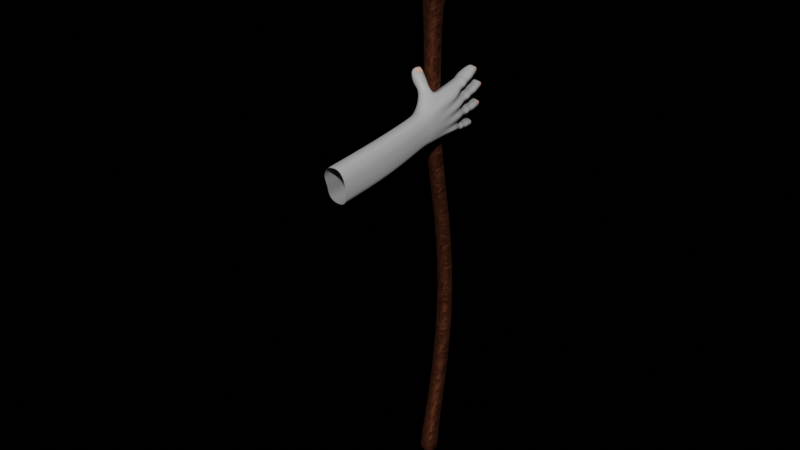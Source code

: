 # Source: PlayerAnimations2.1.blend  (saved by Blender 2.91.10; exported with 4.5.12 LTS)
import bpy
from mathutils import Matrix  # noqa: F401  (used for matrix-valued properties, if any)

bpy.ops.wm.read_factory_settings(use_empty=True)
scene = bpy.context.scene
scene.name = 'Scene'

# ---- collections
col_collection = bpy.data.collections.new('Collection'); scene.collection.children.link(col_collection)

# ---- materials (node trees are filled in below, after node groups)
mat_material = bpy.data.materials.new('Material')
mat_material.use_transparent_shadow = False
mat_diamondo = bpy.data.materials.new('diamondo')
mat_diamondo.use_transparent_shadow = False
mat_diamondo.use_raytrace_refraction = True
mat_diamondo.use_screen_refraction = True
mat_diamondo.thickness_mode = 'SLAB'
mat_material_001 = bpy.data.materials.new('Material.001')
mat_material_001.alpha_threshold = 0.0
mat_material_001.use_transparent_shadow = False
mat_material_001.line_color = (0.0, 0.0, 0.0, 1.0)
mat_material_002 = bpy.data.materials.new('Material.002')
mat_material_002.use_transparent_shadow = False

# ---- material node trees
mat_material.use_nodes = True; mat_material.node_tree.nodes.clear()
_N = mat_material.node_tree.nodes; _L = mat_material.node_tree.links
n0 = _N.new('ShaderNodeOutputMaterial'); n0.name = 'Material Output'; n0.location = (300, 300)
n1 = _N.new('ShaderNodeValToRGB'); n1.name = 'ColorRamp'; n1.location = (-325, 289)
while len(n1.color_ramp.elements) > 1: n1.color_ramp.elements.remove(n1.color_ramp.elements[-1])
n1.color_ramp.elements[0].position = 0.0; n1.color_ramp.elements[0].color = (0.3813, 0.1384, 0.05781, 1.0)
_e = n1.color_ramp.elements.new(0.6); _e.color = (0.08438, 0.02519, 0.01298, 1.0)
n2 = _N.new('ShaderNodeMapping'); n2.name = 'Mapping'; n2.location = (-696, 287)
n2.inputs[1].default_value = (1.4, 0.0, 0.0)
n2.inputs[3].default_value = (5.5, 0.2, 2.0)
n3 = _N.new('ShaderNodeTexCoord'); n3.name = 'Texture Coordinate'; n3.location = (-932, 241)
n4 = _N.new('ShaderNodeTexNoise'); n4.name = 'Noise Texture'; n4.location = (-517, 157)
n4.inputs[2].default_value = 2.2
n4.inputs[3].default_value = 16.0
n4.inputs[4].default_value = 0.7
n4.inputs[8].default_value = 2.4
n5 = _N.new('ShaderNodeBump'); n5.name = 'Bump'; n5.location = (-243, 20)
n5.inputs[0].default_value = 0.14
n5.inputs[1].default_value = 2.0
n5.inputs[2].default_value = 1.0
n6 = _N.new('ShaderNodeBsdfPrincipled'); n6.name = 'Principled BSDF'; n6.location = (10, 300)
n6.distribution = 'GGX'
n6.subsurface_method = 'BURLEY'
n6.inputs[1].default_value = 1.0
n6.inputs[2].default_value = 0.6591
n6.inputs[3].default_value = 1.45
n6.inputs[13].default_value = 0.25
n6.inputs[20].default_value = 0.0
n6.inputs[27].default_value = (0.0, 0.0, 0.0, 1.0)
n6.inputs[28].default_value = 1.0
n7 = _N.new('ShaderNodeMix'); n7.name = 'Mix'; n7.location = (-260, 180)
n7.data_type = 'RGBA'
n7.inputs[0].default_value = 1.0
n7.inputs[7].default_value = (1.0, 1.0, 1.0, 1.0)
n8 = _N.new('ShaderNodeMix'); n8.name = 'Mix.001'; n8.location = (-160, 180)
n8.data_type = 'RGBA'
n8.inputs[0].default_value = 1.0
n8.inputs[6].default_value = (1.0, 1.0, 1.0, 1.0)
_L.new(n6.outputs[0], n0.inputs[0])
_L.new(n1.outputs[0], n6.inputs[0])
_L.new(n2.outputs[0], n4.inputs[0])
_L.new(n4.outputs[0], n1.inputs[0])
_L.new(n3.outputs[3], n2.inputs[0])
_L.new(n4.outputs[0], n5.inputs[3])
_L.new(n5.outputs[0], n6.inputs[5])
_L.new(n1.outputs[0], n7.inputs[6])
_L.new(n7.outputs[2], n8.inputs[7])
_L.new(n8.outputs[2], n6.inputs[14])
n0.is_active_output = True
mat_diamondo.use_nodes = True; mat_diamondo.node_tree.nodes.clear()
_N = mat_diamondo.node_tree.nodes; _L = mat_diamondo.node_tree.links
n0 = _N.new('ShaderNodeBsdfPrincipled'); n0.name = 'Principled BSDF'; n0.location = (10, 300)
n0.distribution = 'GGX'
n0.subsurface_method = 'BURLEY'
n0.inputs[0].default_value = (0.8, 0.0, 0.0007443, 1.0)
n0.inputs[1].default_value = 0.5035
n0.inputs[2].default_value = 0.3
n0.inputs[3].default_value = 1.45
n0.inputs[18].default_value = 0.5
n0.inputs[27].default_value = (0.0, 0.0, 0.0, 1.0)
n0.inputs[28].default_value = 1.0
n1 = _N.new('ShaderNodeOutputMaterial'); n1.name = 'Material Output'; n1.location = (300, 300)
_L.new(n0.outputs[0], n1.inputs[0])
n1.is_active_output = True
mat_material_001.use_nodes = True; mat_material_001.node_tree.nodes.clear()
_N = mat_material_001.node_tree.nodes; _L = mat_material_001.node_tree.links
n0 = _N.new('ShaderNodeOutputMaterial'); n0.name = 'Material Output'; n0.location = (352, 294)
n1 = _N.new('ShaderNodeBsdfPrincipled'); n1.name = 'Principled BSDF'; n1.location = (60, 300)
n1.distribution = 'GGX'
n1.subsurface_method = 'BURLEY'
n1.inputs[3].default_value = 1.45
n1.inputs[27].default_value = (0.0, 0.0, 0.0, 1.0)
n1.inputs[28].default_value = 1.0
n2 = _N.new('ShaderNodeBsdfDiffuse'); n2.name = 'Diffuse BSDF'; n2.location = (-604, 248)
n2.inputs[0].default_value = (0.3813, 0.1384, 0.05286, 1.0)
n3 = _N.new('ShaderNodeAmbientOcclusion'); n3.name = 'Ambient Occlusion'; n3.location = (-739, 52)
n4 = _N.new('ShaderNodeValToRGB'); n4.name = 'ColorRamp'; n4.location = (-479, 12)
while len(n4.color_ramp.elements) > 1: n4.color_ramp.elements.remove(n4.color_ramp.elements[-1])
n4.color_ramp.elements[0].position = 0.65; n4.color_ramp.elements[0].color = (0.0, 0.0, 0.0, 1.0)
_e = n4.color_ramp.elements.new(1.0); _e.color = (1.0, 1.0, 1.0, 1.0)
n5 = _N.new('ShaderNodeMix'); n5.name = 'Mix'; n5.location = (-148, 166)
n5.data_type = 'RGBA'
n5.blend_type = 'MULTIPLY'
n6 = _N.new('ShaderNodeShaderToRGB'); n6.name = 'Shader to RGB'; n6.location = (-380, 258)
n7 = _N.new('ShaderNodeBump'); n7.name = 'Bump'; n7.location = (-414, -240)
n7.invert = True
n7.inputs[0].default_value = 0.05
n7.inputs[1].default_value = 1.0
n7.inputs[2].default_value = 1.0
n8 = _N.new('ShaderNodeTexVoronoi'); n8.name = 'Voronoi Texture'; n8.location = (-710, -243)
n8.inputs[2].default_value = 400.0
_L.new(n1.outputs[0], n0.inputs[0])
_L.new(n2.outputs[0], n6.inputs[0])
_L.new(n3.outputs[0], n4.inputs[0])
_L.new(n6.outputs[0], n5.inputs[6])
_L.new(n4.outputs[0], n5.inputs[7])
_L.new(n5.outputs[2], n1.inputs[0])
_L.new(n8.outputs[1], n7.inputs[3])
_L.new(n7.outputs[0], n1.inputs[5])
n0.is_active_output = True
mat_material_002.use_nodes = True; mat_material_002.node_tree.nodes.clear()
_N = mat_material_002.node_tree.nodes; _L = mat_material_002.node_tree.links
n0 = _N.new('ShaderNodeBsdfPrincipled'); n0.name = 'Principled BSDF'; n0.location = (10, 300)
n0.distribution = 'GGX'
n0.subsurface_method = 'BURLEY'
n0.inputs[0].default_value = (0.6939, 0.3864, 0.305, 1.0)
n0.inputs[3].default_value = 1.45
n0.inputs[27].default_value = (0.0, 0.0, 0.0, 1.0)
n0.inputs[28].default_value = 1.0
n1 = _N.new('ShaderNodeOutputMaterial'); n1.name = 'Material Output'; n1.location = (300, 300)
_L.new(n0.outputs[0], n1.inputs[0])
n1.is_active_output = True

# ---- world
world_world_001 = bpy.data.worlds.new('World.001'); scene.world = world_world_001
world_world_001.use_nodes = True; world_world_001.node_tree.nodes.clear()
_N = world_world_001.node_tree.nodes; _L = world_world_001.node_tree.links
n0 = _N.new('ShaderNodeBackground'); n0.name = 'Background'; n0.location = (10, 300)
n0.inputs[0].default_value = (0.05, 0.05, 0.05, 1.0)
n0.inputs[1].default_value = 0.0
n1 = _N.new('ShaderNodeOutputWorld'); n1.name = 'World Output'; n1.location = (300, 300)
_L.new(n0.outputs[0], n1.inputs[0])
n1.is_active_output = True
world_world_001.use_sun_shadow = False
world_world_001.sun_shadow_jitter_overblur = 0.0

# ---- meshes
me_cube_001 = bpy.data.meshes.new('Cube.001')
me_cube_001.from_pydata([(-0.06103, -0.3415, -7.581), (-0.106, -0.3869, -7.838), (-0.106, -0.05074, -7.839), (0.1769, -0.3439, -7.578), (0.1758, -0.1018, -7.562), (0.2218, -0.3869, -7.838), (0.2218, -0.05074, -7.839), (-0.06166, -0.3407, -7.526), (-0.06089, -0.09964, -7.572), (0.1763, -0.3427, -7.523), (-0.07538, 0.01435, -5.873), (-0.07553, 0.2571, -5.889), (0.1626, 0.01194, -5.872), (0.1626, 0.2552, -5.881), (-0.08154, 0.008286, -4.258), (-0.08158, 0.2316, -4.259), (0.1367, 0.006063, -4.255), (0.1367, 0.2294, -4.255), (-0.08242, -0.1551, -2.598), (-0.08244, -0.3767, -2.613), (0.1354, -0.3797, -2.603), (0.1357, -0.158, -2.594), (-0.1087, -0.3671, -1.134), (-0.1056, -0.1127, -1.152), (0.1232, -0.3685, -1.13), (0.1264, -0.1147, -1.148), (-0.1308, -0.3751, -0.9014), (-0.128, -0.1199, -0.907), (0.1505, -0.3701, -0.8984), (0.1534, -0.1229, -0.8999), (0.1206, -0.04412, -0.6401), (0.1508, -0.4323, -0.6331), (-0.08009, -0.04119, -0.6444), (-0.1305, -0.4366, -0.6371), (0.1497, -0.03709, -0.5868), (-0.1757, -0.4944, -0.5099), (0.189, -0.4983, -0.5033), (0.1486, -0.0931, -0.4873), (-0.1367, -0.02526, -0.5836), (-0.1767, -0.5192, -0.4285), (-0.1591, -0.0986, -0.4792), (-0.1775, -0.5744, -0.3497), (0.1873, -0.5232, -0.424), (0.1406, -0.07767, -0.3104), (-0.1323, -0.0717, -0.3134), (-0.1706, -0.6245, -0.2696), (0.1766, -0.6298, -0.2645), (0.1708, -0.3309, -0.1179), (-0.1765, -0.3229, -0.1219), (-0.1772, -0.6476, -0.1924), (0.17, -0.6518, -0.1864), (0.1705, -0.3511, 0.002139), (-0.1788, -0.3503, 0.01897), (-0.1723, -0.6762, 0.001301), (0.1804, -0.6759, 0.02048), (-0.1677, -0.6798, 0.1379), (0.185, -0.6826, 0.1573), (0.1655, -0.343, 0.209), (-0.1817, -0.3455, 0.2011), (-0.1606, -0.6463, 0.3087), (0.1866, -0.6472, 0.3163), (0.1655, -0.2813, 0.2748), (-0.1712, -0.5712, 0.4377), (0.176, -0.5709, 0.4456), (0.1792, -0.2227, 0.3339), (-0.1681, -0.2191, 0.3246), (-0.1691, -0.4742, 0.5509), (0.1781, -0.4738, 0.5588), (0.1793, -0.1636, 0.3719), (-0.1681, -0.157, 0.3649), (-0.1681, -0.3457, 0.6181), (0.1792, -0.3451, 0.626), (-0.1681, -0.2349, 0.6599), (0.1792, -0.2335, 0.6677), (0.1774, 0.004756, 0.4095), (-0.1699, -0.0007315, 0.4024), (-0.1681, -0.07196, 0.6952), (0.1792, -0.0699, 0.7026), (0.1774, 0.08814, 0.399), (-0.1699, 0.08704, 0.391), (-0.1681, 0.02024, 0.6889), (0.1792, 0.02306, 0.6958), (-0.1681, 0.1114, 0.6724), (0.1795, 0.1143, 0.6779), (0.1774, 0.1918, 0.3675), (-0.1699, 0.1852, 0.3621), (0.174, 0.2884, 0.2777), (-0.1733, 0.2807, 0.2769), (-0.1681, 0.3903, 0.5633), (0.1792, 0.3963, 0.5651), (0.1026, 0.44, 0.1829), (-0.101, 0.4355, 0.1832), (-0.0967, 0.4315, 0.329), (0.1068, 0.4351, 0.3294), (0.1478, 0.3209, -0.3846), (-0.1107, 0.3233, -0.3866), (-0.1392, 0.2986, -0.3562), (-0.1398, 0.2513, -0.2555), (0.148, 0.1898, -0.2216), (-0.1386, 0.1923, -0.2229), (0.1419, 0.5034, -0.09856), (-0.1194, 0.5087, -0.09582), (0.14, 0.324, -0.02831), (-0.1212, 0.3294, -0.02557)], [], [(3, 4, 9), (37, 94, 98), (42, 41, 39), (54, 51, 56), (57, 58, 61), (68, 73, 71), (78, 83, 81), (79, 82, 85), (1, 0, 8, 2), (40, 97, 38), (37, 98, 43), (5, 1, 2, 6), (4, 3, 5, 6), (0, 1, 5, 3), (8, 4, 6, 2), (10, 7, 9, 12), (7, 0, 3, 9), (0, 7, 8), (10, 11, 8, 7), (11, 13, 4, 8), (12, 9, 4, 13), (15, 17, 13, 11), (19, 14, 16, 20), (17, 16, 12, 13), (14, 10, 12, 16), (15, 11, 10, 14), (18, 15, 14, 19), (18, 21, 17, 15), (21, 20, 16, 17), (25, 24, 20, 21), (26, 22, 24, 28), (22, 19, 20, 24), (23, 18, 19, 22), (23, 25, 21, 18), (27, 23, 22, 26), (27, 29, 25, 23), (29, 28, 24, 25), (32, 30, 29, 27), (33, 32, 27, 26), (34, 36, 31, 30), (33, 26, 28, 31), (31, 28, 29, 30), (98, 99, 44, 43), (35, 39, 38), (38, 32, 33, 35), (36, 35, 33, 31), (39, 35, 36, 42), (37, 42, 36, 34), (95, 32, 38, 96), (38, 97, 96), (40, 38, 39, 41), (48, 44, 45, 49), (44, 40, 41, 45), (45, 41, 42, 46), (43, 46, 42, 37), (53, 49, 50, 54), (50, 49, 45, 46), (47, 50, 46, 43), (48, 47, 43, 44), (51, 54, 50, 47), (52, 51, 47, 48), (52, 48, 49, 53), (58, 52, 55, 59), (55, 53, 54, 56), (53, 55, 52), (63, 60, 57, 61), (59, 55, 56, 60), (57, 60, 56, 51), (57, 51, 52, 58), (67, 63, 61, 64), (63, 62, 59, 60), (58, 59, 62), (70, 69, 65, 66), (65, 64, 61, 58), (66, 65, 58, 62), (66, 62, 63, 67), (70, 66, 67, 71), (71, 67, 64, 68), (69, 68, 64, 65), (75, 74, 68, 69), (72, 70, 71, 73), (69, 70, 72), (80, 79, 75, 76), (76, 75, 69, 72), (76, 72, 73, 77), (77, 73, 68, 74), (80, 76, 77, 81), (81, 77, 74, 78), (79, 78, 74, 75), (82, 80, 81, 83), (79, 80, 82), (88, 82, 83, 89), (85, 84, 78, 79), (78, 84, 83), (93, 89, 86, 90), (89, 83, 84, 86), (86, 84, 85, 87), (88, 87, 85, 82), (90, 91, 92, 93), (91, 90, 86, 87), (92, 91, 87, 88), (93, 92, 88, 89), (99, 97, 40, 44), (101, 95, 96, 97, 99, 103), (34, 30, 94), (94, 30, 32, 95), (37, 34, 94), (100, 101, 103, 102), (94, 100, 102, 98), (103, 99, 98, 102), (100, 94, 95, 101)])
me_cube_001.polygons.foreach_set('use_smooth', [True] * 111)
_uv = me_cube_001.uv_layers.new(name='UVMap')
_uv.uv.foreach_set('vector', [0.375, 0.75, 0.625, 0.75, 0.375, 0.75, 0.625, 0.75, 0.625, 0.75, 0.625, 0.75, 0.375, 0.75, 0.125, 0.75, 0.125, 0.75, 0.375, 0.75, 0.625, 0.75, 0.375, 0.75, 0.625, 0.75, 0.875, 0.75, 0.625, 0.75, 0.625, 0.75, 0.375, 0.75, 0.375, 0.75, 0.625, 0.75, 0.375, 0.75, 0.375, 0.75, 0.625, 0.0, 0.375, 0.0, 0.625, 0.0, 0.375, 0.25, 0.375, 0.0, 0.625, 0.0, 0.625, 0.25, 0.625, 0.0, 0.625, 0.0, 0.625, 0.0, 0.625, 0.75, 0.625, 0.75, 0.625, 0.75, 0.375, 0.5, 0.375, 0.25, 0.625, 0.25, 0.625, 0.5, 0.625, 0.75, 0.375, 0.75, 0.375, 0.5, 0.625, 0.5, 0.125, 0.75, 0.125, 0.5, 0.375, 0.5, 0.375, 0.75, 0.875, 0.75, 0.625, 0.75, 0.625, 0.5, 0.875, 0.5, 0.125, 0.75, 0.125, 0.75, 0.375, 0.75, 0.375, 0.75, 0.125, 0.75, 0.125, 0.75, 0.375, 0.75, 0.375, 0.75, 0.375, 0.0, 0.375, 0.0, 0.625, 0.0, 0.375, 0.0, 0.625, 0.0, 0.625, 0.0, 0.375, 0.0, 0.875, 0.75, 0.625, 0.75, 0.625, 0.75, 0.875, 0.75, 0.375, 0.75, 0.375, 0.75, 0.625, 0.75, 0.625, 0.75, 0.875, 0.75, 0.625, 0.75, 0.625, 0.75, 0.875, 0.75, 0.125, 0.75, 0.125, 0.75, 0.375, 0.75, 0.375, 0.75, 0.625, 0.75, 0.375, 0.75, 0.375, 0.75, 0.625, 0.75, 0.125, 0.75, 0.125, 0.75, 0.375, 0.75, 0.375, 0.75, 0.625, 0.0, 0.625, 0.0, 0.375, 0.0, 0.375, 0.0, 0.625, 0.0, 0.625, 0.0, 0.375, 0.0, 0.375, 0.0, 0.875, 0.75, 0.625, 0.75, 0.625, 0.75, 0.875, 0.75, 0.625, 0.75, 0.375, 0.75, 0.375, 0.75, 0.625, 0.75, 0.625, 0.75, 0.375, 0.75, 0.375, 0.75, 0.625, 0.75, 0.125, 0.75, 0.125, 0.75, 0.375, 0.75, 0.375, 0.75, 0.125, 0.75, 0.125, 0.75, 0.375, 0.75, 0.375, 0.75, 0.625, 0.0, 0.625, 0.0, 0.375, 0.0, 0.375, 0.0, 0.875, 0.75, 0.625, 0.75, 0.625, 0.75, 0.875, 0.75, 0.625, 0.0, 0.625, 0.0, 0.375, 0.0, 0.375, 0.0, 0.875, 0.75, 0.625, 0.75, 0.625, 0.75, 0.875, 0.75, 0.625, 0.75, 0.375, 0.75, 0.375, 0.75, 0.625, 0.75, 0.875, 0.75, 0.625, 0.75, 0.625, 0.75, 0.875, 0.75, 0.375, 0.0, 0.625, 0.0, 0.625, 0.0, 0.375, 0.0, 0.625, 0.75, 0.375, 0.75, 0.375, 0.75, 0.625, 0.75, 0.125, 0.75, 0.125, 0.75, 0.375, 0.75, 0.375, 0.75, 0.375, 0.75, 0.375, 0.75, 0.625, 0.75, 0.625, 0.75, 0.625, 0.75, 0.875, 0.75, 0.875, 0.75, 0.625, 0.75, 0.375, 0.0, 0.375, 0.0, 0.625, 0.0, 0.625, 0.0, 0.625, 0.0, 0.375, 0.0, 0.375, 0.0, 0.375, 0.75, 0.125, 0.75, 0.125, 0.75, 0.375, 0.75, 0.125, 0.75, 0.125, 0.75, 0.375, 0.75, 0.375, 0.75, 0.625, 0.75, 0.375, 0.75, 0.375, 0.75, 0.625, 0.75, 0.625, 0.0, 0.625, 0.0, 0.625, 0.0, 0.625, 0.0, 0.625, 0.0, 0.625, 0.0, 0.625, 0.0, 0.625, 0.0, 0.625, 0.0, 0.375, 0.0, 0.375, 0.0, 0.625, 0.0, 0.625, 0.0, 0.375, 0.0, 0.375, 0.0, 0.625, 0.0, 0.625, 0.0, 0.375, 0.0, 0.375, 0.0, 0.125, 0.75, 0.125, 0.75, 0.375, 0.75, 0.375, 0.75, 0.625, 0.75, 0.375, 0.75, 0.375, 0.75, 0.625, 0.75, 0.125, 0.75, 0.125, 0.75, 0.375, 0.75, 0.375, 0.75, 0.375, 0.75, 0.125, 0.75, 0.125, 0.75, 0.375, 0.75, 0.625, 0.75, 0.375, 0.75, 0.375, 0.75, 0.625, 0.75, 0.875, 0.75, 0.625, 0.75, 0.625, 0.75, 0.875, 0.75, 0.625, 0.75, 0.375, 0.75, 0.375, 0.75, 0.625, 0.75, 0.875, 0.75, 0.625, 0.75, 0.625, 0.75, 0.875, 0.75, 0.625, 0.0, 0.625, 0.0, 0.375, 0.0, 0.375, 0.0, 0.625, 0.0, 0.625, 0.0, 0.375, 0.0, 0.375, 0.0, 0.125, 0.75, 0.125, 0.75, 0.375, 0.75, 0.375, 0.75, 0.375, 0.0, 0.375, 0.0, 0.625, 0.0, 0.375, 0.75, 0.375, 0.75, 0.625, 0.75, 0.625, 0.75, 0.125, 0.75, 0.125, 0.75, 0.375, 0.75, 0.375, 0.75, 0.625, 0.75, 0.375, 0.75, 0.375, 0.75, 0.625, 0.75, 0.625, 0.75, 0.625, 0.75, 0.875, 0.75, 0.875, 0.75, 0.375, 0.75, 0.375, 0.75, 0.625, 0.75, 0.625, 0.75, 0.375, 0.75, 0.125, 0.75, 0.125, 0.75, 0.375, 0.75, 0.625, 0.0, 0.375, 0.0, 0.375, 0.0, 0.375, 0.0, 0.625, 0.0, 0.625, 0.0, 0.375, 0.0, 0.875, 0.75, 0.625, 0.75, 0.625, 0.75, 0.875, 0.75, 0.375, 0.0, 0.625, 0.0, 0.625, 0.0, 0.375, 0.0, 0.125, 0.75, 0.125, 0.75, 0.375, 0.75, 0.375, 0.75, 0.125, 0.75, 0.125, 0.75, 0.375, 0.75, 0.375, 0.75, 0.375, 0.75, 0.375, 0.75, 0.625, 0.75, 0.625, 0.75, 0.875, 0.75, 0.625, 0.75, 0.625, 0.75, 0.875, 0.75, 0.875, 0.75, 0.625, 0.75, 0.625, 0.75, 0.875, 0.75, 0.125, 0.75, 0.125, 0.75, 0.375, 0.75, 0.375, 0.75, 0.625, 0.0, 0.375, 0.0, 0.375, 0.0, 0.375, 0.0, 0.625, 0.0, 0.625, 0.0, 0.375, 0.0, 0.375, 0.0, 0.625, 0.0, 0.625, 0.0, 0.375, 0.0, 0.125, 0.75, 0.125, 0.75, 0.375, 0.75, 0.375, 0.75, 0.375, 0.75, 0.375, 0.75, 0.625, 0.75, 0.625, 0.75, 0.125, 0.75, 0.125, 0.75, 0.375, 0.75, 0.375, 0.75, 0.375, 0.75, 0.375, 0.75, 0.625, 0.75, 0.625, 0.75, 0.875, 0.75, 0.625, 0.75, 0.625, 0.75, 0.875, 0.75, 0.125, 0.75, 0.125, 0.75, 0.375, 0.75, 0.375, 0.75, 0.625, 0.0, 0.375, 0.0, 0.375, 0.0, 0.125, 0.75, 0.125, 0.75, 0.375, 0.75, 0.375, 0.75, 0.875, 0.75, 0.625, 0.75, 0.625, 0.75, 0.875, 0.75, 0.625, 0.75, 0.625, 0.75, 0.375, 0.75, 0.375, 0.75, 0.375, 0.75, 0.625, 0.75, 0.625, 0.75, 0.375, 0.75, 0.375, 0.75, 0.625, 0.75, 0.625, 0.75, 0.625, 0.75, 0.625, 0.75, 0.875, 0.75, 0.875, 0.75, 0.375, 0.0, 0.625, 0.0, 0.625, 0.0, 0.375, 0.0, 0.625, 0.75, 0.875, 0.75, 0.125, 0.75, 0.375, 0.75, 0.875, 0.75, 0.625, 0.75, 0.625, 0.75, 0.875, 0.75, 0.375, 0.0, 0.625, 0.0, 0.625, 0.0, 0.375, 0.0, 0.375, 0.75, 0.125, 0.75, 0.125, 0.75, 0.375, 0.75, 0.625, 0.0, 0.625, 0.0, 0.625, 0.0, 0.625, 0.0, 0.625, 0.0, 0.625, 0.0, 0.625, 0.0, 0.625, 0.0, 0.625, 0.0, 0.625, 0.0, 0.625, 0.75, 0.625, 0.75, 0.625, 0.75, 0.625, 0.75, 0.625, 0.75, 0.875, 0.75, 0.875, 0.75, 0.625, 0.75, 0.625, 0.75, 0.625, 0.75, 0.625, 0.75, 0.875, 0.75, 0.875, 0.75, 0.625, 0.75, 0.625, 0.75, 0.625, 0.75, 0.625, 0.75, 0.625, 0.75, 0.875, 0.75, 0.875, 0.75, 0.625, 0.75, 0.625, 0.75, 0.625, 0.75, 0.625, 0.75, 0.875, 0.75, 0.875, 0.75])
me_cube_001.materials.append(mat_material)
me_cube_001.use_remesh_fix_poles = True
me_cube_001.use_remesh_preserve_attributes = False
me_cube_001.use_mirror_vertex_groups = False
me_cube_001.update()
me_cylinder_002 = bpy.data.meshes.new('Cylinder.002')
me_cylinder_002.from_pydata([(0.003291, 0.02151, -0.02047), (0.003291, 0.02184, 0.01956), (0.02257, 0.01507, -0.02047), (0.02285, 0.0153, 0.01956), (0.03055, -0.0004793, -0.02047), (0.03095, -0.0004793, 0.01956), (0.02257, -0.01603, -0.02047), (0.02285, -0.01626, 0.01956), (0.003291, -0.02247, -0.02047), (0.003291, -0.0228, 0.01956), (-0.01598, -0.01603, -0.02047), (-0.01627, -0.01626, 0.01956), (-0.02397, -0.0004793, -0.02047), (-0.02437, -0.0004793, 0.01956), (-0.01598, 0.01507, -0.02047), (-0.01627, 0.0153, 0.01956), (0.003291, -0.0004793, 0.07041), (0.003291, -0.0004793, -0.07052)], [], [(0, 1, 3, 2), (2, 3, 5, 4), (4, 5, 7, 6), (6, 7, 9, 8), (8, 9, 11, 10), (10, 11, 13, 12), (0, 2, 17), (12, 13, 15, 14), (14, 15, 1, 0), (3, 1, 16), (1, 15, 16), (15, 13, 16), (13, 11, 16), (11, 9, 16), (9, 7, 16), (7, 5, 16), (5, 3, 16), (2, 4, 17), (4, 6, 17), (6, 8, 17), (8, 10, 17), (10, 12, 17), (12, 14, 17), (14, 0, 17)])
me_cylinder_002.polygons.foreach_set('use_smooth', [True] * 24)
_uv = me_cylinder_002.uv_layers.new(name='UVMap')
_uv.uv.foreach_set('vector', [1.0, 0.5, 1.0, 1.0, 0.875, 1.0, 0.875, 0.5, 0.875, 0.5, 0.875, 1.0, 0.75, 1.0, 0.75, 0.5, 0.75, 0.5, 0.75, 1.0, 0.625, 1.0, 0.625, 0.5, 0.625, 0.5, 0.625, 1.0, 0.5, 1.0, 0.5, 0.5, 0.5, 0.5, 0.5, 1.0, 0.375, 1.0, 0.375, 0.5, 0.375, 0.5, 0.375, 1.0, 0.25, 1.0, 0.25, 0.5, 0.75, 0.49, 0.9197, 0.4197, 0.75, 0.25, 0.25, 0.5, 0.25, 1.0, 0.125, 1.0, 0.125, 0.5, 0.125, 0.5, 0.125, 1.0, 0.0, 1.0, 0.0, 0.5, 0.4197, 0.4197, 0.25, 0.49, 0.25, 0.25, 0.25, 0.49, 0.08029, 0.4197, 0.25, 0.25, 0.08029, 0.4197, 0.01, 0.25, 0.25, 0.25, 0.01, 0.25, 0.08029, 0.08029, 0.25, 0.25, 0.08029, 0.08029, 0.25, 0.01, 0.25, 0.25, 0.25, 0.01, 0.4197, 0.08029, 0.25, 0.25, 0.4197, 0.08029, 0.49, 0.25, 0.25, 0.25, 0.49, 0.25, 0.4197, 0.4197, 0.25, 0.25, 0.9197, 0.4197, 0.99, 0.25, 0.75, 0.25, 0.99, 0.25, 0.9197, 0.08029, 0.75, 0.25, 0.9197, 0.08029, 0.75, 0.01, 0.75, 0.25, 0.75, 0.01, 0.5803, 0.08029, 0.75, 0.25, 0.5803, 0.08029, 0.51, 0.25, 0.75, 0.25, 0.51, 0.25, 0.5803, 0.4197, 0.75, 0.25, 0.5803, 0.4197, 0.75, 0.49, 0.75, 0.25])
me_cylinder_002.materials.append(mat_diamondo)
me_cylinder_002.use_remesh_fix_poles = True
me_cylinder_002.use_remesh_preserve_attributes = False
me_cylinder_002.use_mirror_vertex_groups = False
me_cylinder_002.update()
me_cube = bpy.data.meshes.new('Cube')
me_cube.from_pydata([(0.6251, 0.6301, 0.2431), (0.6251, 0.6301, -0.1947), (0.9231, -1.08, 0.1468), (0.8909, -1.085, -0.3218), (-0.7007, 0.6363, 0.2852), (-1.024, -1.096, 0.213), (-1.015, -1.095, -0.3502), (-0.01726, 0.6301, -0.433), (0.03735, -1.618, 0.2945), (0.03291, -1.553, -0.2633), (-0.01726, 0.6301, 0.4245), (0.3181, 0.6301, 0.3934), (0.3181, 0.6301, -0.4075), (0.621, -1.48, 0.2299), (-0.3638, 0.6301, -0.5561), (-0.5282, -1.585, 0.2991), (-0.5247, -1.448, -0.3504), (-0.3638, 0.6301, 0.3977), (-0.4021, -3.394, -0.1413), (-0.1461, -3.401, -0.1284), (-0.1439, -3.392, 0.1458), (-0.3946, -3.389, 0.1354), (-0.4305, -2.245, -0.2347), (-0.4998, -2.269, 0.2403), (-0.01371, -2.276, 0.2581), (-0.08955, -2.288, -0.2355), (-0.4367, -2.828, -0.27), (-0.09619, -2.883, -0.2612), (-0.4745, -2.922, 0.2028), (-0.04711, -2.935, 0.2037), (-0.5324, 0.6301, -0.5385), (0.6726, 0.6301, 0.03172), (-1.224, -1.071, -0.05302), (0.966, -1.059, -0.09265), (-0.7851, -1.208, 0.5001), (0.7955, -0.3732, 0.1963), (0.7184, -1.163, -0.4084), (-0.9226, -0.3607, 0.3408), (0.4916, 0.6301, 0.3528), (0.7765, -0.3762, -0.2717), (0.2757, -1.401, 0.5412), (-0.2541, -1.34, -0.3658), (-0.01456, -0.5085, -0.3973), (0.04062, -1.78, 0.02306), (-0.01026, -0.5089, 0.4273), (0.2525, -1.401, -0.3379), (0.4916, 0.6301, -0.3422), (0.7646, -1.158, 0.4737), (0.4313, -0.4679, 0.3766), (0.4064, -0.4688, -0.4135), (-0.2546, -1.346, 0.5514), (-0.777, -1.208, -0.4137), (-0.5324, 0.6301, 0.3595), (-0.4503, -0.495, -0.4758), (-0.547, -1.703, -0.006947), (-0.453, -0.4954, 0.4068), (-0.2753, -3.427, -0.2281), (-0.116, -3.399, -0.05277), (-0.2695, -3.411, 0.1878), (-0.4286, -3.391, -0.06581), (-0.4345, -3.216, -0.209), (-0.4396, -1.901, 0.2517), (-0.08082, -1.905, 0.2662), (-0.108, -3.224, -0.1913), (-0.4397, -1.888, -0.2779), (-0.4281, -2.608, 0.219), (-0.08549, -2.614, 0.2302), (-0.08298, -1.892, -0.2312), (-0.02337, -2.263, 0.01151), (-0.2606, -2.242, -0.2925), (-0.2562, -2.277, 0.4043), (-0.4934, -2.188, -0.0101), (-0.4323, -2.572, -0.2985), (-0.09387, -2.836, -0.2644), (-0.4017, -3.232, 0.1417), (-0.1297, -3.245, 0.1515), (-0.02801, -2.915, -0.03539), (-0.2672, -2.824, -0.3288), (-0.2589, -2.88, 0.3141), (-0.4969, -2.806, -0.04331), (-0.6769, -0.4384, 0.376), (0.6153, -0.417, -0.3901), (0.8416, -0.361, -0.03744), (-0.2293, -0.5041, -0.4365), (0.2095, -0.4876, 0.4203), (0.6426, -0.4143, 0.336), (0.1945, -0.4877, -0.4034), (-0.672, -0.4383, -0.4872), (-0.4934, -3.197, -0.08074), (-0.2299, -0.5048, 0.4237), (-0.283, -3.491, -0.06338), (-0.2642, -3.182, 0.2202), (-0.2725, -3.215, -0.3152), (-0.04303, -3.208, -0.06189), (-0.02099, -1.92, 0.02124), (-0.2606, -1.871, -0.3323), (-0.2591, -1.89, 0.3486), (-0.5021, -1.915, -0.004922), (-0.02425, -2.598, -0.00886), (-0.2627, -2.569, -0.3569), (-0.2559, -2.617, 0.3162), (-0.4301, -2.098, 0.23), (-0.08466, -2.099, 0.2436), (-0.4321, -2.195, -0.2568), (-0.08831, -2.194, -0.2342), (-0.02295, -2.15, 0.008986), (-0.2606, -2.21, -0.3347), (-0.2576, -2.067, 0.3523), (-0.4281, -2.442, 0.2164), (-0.08548, -2.45, 0.2272), (-0.4309, -2.301, -0.2571), (-0.02357, -2.382, -0.002472), (-0.261, -2.28, -0.3369), (-0.2561, -2.472, 0.3098), (-0.4936, -2.37, -0.02314), (-0.4362, -2.877, -0.2914), (-0.09851, -2.93, -0.2905), (-0.4324, -3.055, 0.1776), (-0.09165, -3.066, 0.1702), (-0.497, -2.945, -0.05947), (-0.2601, -3.047, 0.2764), (-0.2685, -2.858, -0.3473), (-0.03161, -3.001, -0.05801), (-0.4288, -2.752, 0.2046), (-0.08772, -2.759, 0.2182), (-0.4353, -2.778, -0.2853), (-0.02686, -2.792, -0.01925), (-0.2659, -2.792, -0.3675), (-0.258, -2.704, 0.3015), (-0.1407, -3.387, 0.09517), (-0.2693, -3.44, 0.1582), (-0.3975, -3.38, 0.0867), (-0.429, -3.216, 0.1576), (-0.101, -3.224, 0.1673), (-0.2639, -3.231, 0.2499), (-0.2702, -3.423, 0.1855), (-0.2641, -3.253, 0.2201), (-0.1589, -3.404, 0.1485), (-0.379, -3.4, 0.1394), (-0.1299, -3.3, 0.1513), (-1.217, -3.129, -0.1594), (-0.9506, -3.167, -0.1524), (-0.9406, -3.158, 0.1049), (-1.202, -3.124, 0.1002), (-1.085, -2.056, -0.2538), (-1.15, -2.068, 0.1937), (-0.6429, -2.136, 0.2006), (-0.7355, -2.14, -0.2611), (-1.176, -2.598, -0.2831), (-0.8278, -2.692, -0.2814), (-1.218, -2.679, 0.1622), (-0.7731, -2.746, 0.1544), (-1.092, -3.176, -0.2432), (-0.9172, -3.169, -0.08208), (-1.077, -3.169, 0.1446), (-1.243, -3.123, -0.08799), (-1.227, -2.959, -0.2234), (-1.034, -1.734, 0.2009), (-0.66, -1.783, 0.2072), (-0.8871, -3.008, -0.2134), (-1.045, -1.723, -0.2963), (-1.124, -2.392, 0.1744), (-0.7668, -2.442, 0.178), (-0.672, -1.772, -0.2598), (-0.657, -2.124, -0.03077), (-0.909, -2.076, -0.3115), (-0.8929, -2.106, 0.3428), (-1.147, -2.058, -0.04322), (-1.136, -2.361, -0.3115), (-0.8188, -2.649, -0.2847), (-1.187, -2.977, 0.1053), (-0.9047, -3.023, 0.109), (-0.7559, -2.73, -0.0706), (-0.9997, -2.616, -0.3417), (-0.9838, -2.667, 0.2619), (-1.23, -2.569, -0.06916), (-1.283, -2.934, -0.1019), (-1.098, -3.252, -0.09022), (-1.035, -2.948, 0.1758), (-1.061, -2.979, -0.3264), (-0.814, -3.001, -0.09332), (-0.6054, -1.805, -0.02385), (-0.857, -1.731, -0.3511), (-0.8421, -1.746, 0.2881), (-1.146, -1.739, -0.03864), (-0.7062, -2.436, -0.04777), (-0.9593, -2.38, -0.3698), (-0.9431, -2.423, 0.2622), (-1.053, -1.918, 0.1816), (-0.6921, -1.963, 0.1873), (-1.08, -2.01, -0.2748), (-0.7209, -2.053, -0.2606), (-0.6406, -2.019, -0.03386), (-0.9053, -2.046, -0.3513), (-0.8673, -1.911, 0.2973), (-1.134, -1.959, -0.04747), (-1.1, -2.239, 0.171), (-0.7434, -2.289, 0.1741), (-1.094, -2.109, -0.2744), (-0.6746, -2.235, -0.04314), (-0.9159, -2.111, -0.3529), (-0.9228, -2.288, 0.2553), (-1.164, -2.164, -0.05305), (-1.183, -2.644, -0.3029), (-0.8377, -2.736, -0.3085), (-1.193, -2.808, 0.1385), (-0.8391, -2.862, 0.1246), (-1.25, -2.699, -0.08346), (-1.01, -2.822, 0.2277), (-1.006, -2.648, -0.3589), (-0.7725, -2.81, -0.09122), (-1.146, -2.527, 0.1618), (-0.7901, -2.577, 0.1677), (-1.168, -2.552, -0.2978), (-0.7367, -2.615, -0.05624), (-0.9947, -2.587, -0.3783), (-0.9581, -2.504, 0.249), (-0.9378, -3.154, 0.05724), (-1.078, -3.188, 0.1194), (-1.205, -3.116, 0.05448), (-1.213, -2.959, 0.1206), (-0.8715, -3.008, 0.1231), (-1.041, -2.994, 0.204), (-1.045, -3.014, 0.1762), (-0.958, -3.168, 0.1078), (-1.187, -3.136, 0.1037), (-0.9128, -3.075, 0.1092), (0.5284, -1.512, -0.2833), (0.4199, -3.229, -0.07695), (0.6647, -3.19, -0.09165), (0.4513, -3.214, 0.1601), (0.2325, -2.253, -0.1782), (0.2127, -2.269, 0.2377), (0.6761, -2.189, 0.204), (0.5614, -2.23, -0.2125), (0.3006, -2.754, -0.1958), (0.6315, -2.742, -0.2216), (0.3197, -2.825, 0.2165), (0.7268, -2.762, 0.1742), (0.5367, -3.239, -0.1637), (0.6998, -3.18, -0.02974), (0.5768, -3.218, 0.191), (0.4012, -3.229, -0.009426), (0.3595, -3.084, -0.1356), (0.2222, -1.943, 0.2338), (0.5642, -1.883, 0.21), (0.6718, -3.034, -0.1532), (0.1727, -1.95, -0.2217), (0.3236, -2.547, 0.2192), (0.6503, -2.493, 0.1942), (0.5156, -1.889, -0.2177), (0.6431, -2.189, -0.007332), (0.3881, -2.223, -0.2451), (0.4596, -2.228, 0.3542), (0.1856, -2.207, 0.02014), (0.2684, -2.536, -0.2261), (0.6272, -2.701, -0.2256), (0.4243, -3.08, 0.1629), (0.6848, -3.044, 0.1441), (0.7207, -2.75, -0.03372), (0.4555, -2.724, -0.2636), (0.5287, -2.748, 0.2894), (0.2611, -2.739, 0.004738), (0.3128, -3.074, -0.01971), (0.5637, -3.303, -0.0225), (0.5551, -3.011, 0.2154), (0.5035, -3.06, -0.2433), (0.7429, -3.005, -0.04891), (0.6008, -1.894, -0.006313), (0.3355, -1.907, -0.287), (0.4006, -1.899, 0.2986), (0.1417, -1.975, 0.01985), (0.6848, -2.477, -0.01784), (0.4236, -2.506, -0.2935), (0.497, -2.522, 0.2855), (0.2552, -2.11, 0.2183), (0.5841, -2.051, 0.195), (0.2224, -2.211, -0.198), (0.5503, -2.15, -0.2134), (0.6283, -2.092, -0.01188), (0.38, -2.197, -0.282), (0.419, -2.052, 0.3158), (0.3015, -2.406, 0.2135), (0.6283, -2.352, 0.1882), (0.2376, -2.302, -0.1962), (0.6574, -2.292, -0.01687), (0.3887, -2.257, -0.2825), (0.4769, -2.398, 0.277), (0.2083, -2.364, 0.01273), (0.3057, -2.798, -0.2132), (0.633, -2.784, -0.2455), (0.3751, -2.933, 0.1933), (0.6989, -2.883, 0.1526), (0.2779, -2.858, -0.006274), (0.5462, -2.892, 0.2606), (0.4571, -2.754, -0.2787), (0.7267, -2.825, -0.05102), (0.3408, -2.672, 0.2099), (0.6663, -2.618, 0.1872), (0.294, -2.713, -0.2101), (0.7069, -2.643, -0.0225), (0.4491, -2.698, -0.2977), (0.5052, -2.598, 0.2749), (0.688, -3.169, 0.0997), (0.5789, -3.235, 0.1681), (0.443, -3.209, 0.1183), (0.3978, -3.071, 0.1791), (0.7106, -3.02, 0.1543), (0.5646, -3.052, 0.242), (0.5646, -3.071, 0.2169), (0.6878, -3.169, 0.1448), (0.4679, -3.22, 0.1621), (0.6919, -3.091, 0.1451), (1.141, -2.698, -0.08338), (1.341, -2.634, -0.09585), (0.858, -1.904, -0.1692), (0.8436, -1.92, 0.1834), (1.222, -1.794, 0.1548), (1.131, -1.843, -0.1982), (0.9796, -2.316, -0.1842), (1.255, -2.263, -0.206), (1.005, -2.372, 0.1653), (1.338, -2.267, 0.1295), (0.6491, -1.628, -0.0003872), (1.24, -2.691, -0.1569), (1.369, -2.621, -0.04336), (1.271, -2.668, 0.1438), (1.125, -2.7, -0.02614), (1.071, -2.585, -0.1331), (0.8095, -1.646, 0.1801), (1.088, -1.552, 0.1599), (1.327, -2.502, -0.1481), (0.769, -1.658, -0.2061), (0.9722, -2.139, 0.1676), (1.239, -2.051, 0.1465), (1.048, -1.563, -0.2027), (1.194, -1.798, -0.02437), (0.9846, -1.859, -0.2259), (1.045, -1.854, 0.2821), (0.8128, -1.872, -0.001079), (0.9246, -2.137, -0.2098), (1.246, -2.229, -0.2094), (1.125, -2.573, 0.12), (1.339, -2.509, 0.104), (1.331, -2.258, -0.04674), (1.105, -2.27, -0.2416), (1.17, -2.281, 0.2272), (0.9445, -2.308, -0.01414), (1.031, -2.582, -0.03486), (1.271, -2.742, -0.03723), (1.226, -2.498, 0.1645), (1.189, -2.545, -0.2244), (1.382, -2.468, -0.05962), (1.12, -1.556, -0.02351), (0.8998, -1.601, -0.2614), (0.9534, -1.586, 0.235), (0.7462, -1.683, -0.001327), (1.051, -2.092, -0.2669), (1.114, -2.096, 0.2238), (0.8588, -1.782, 0.1669), (1.127, -1.69, 0.1472), (0.8442, -1.871, -0.186), (1.111, -1.777, -0.1991), (1.169, -1.719, -0.02823), (0.9745, -1.838, -0.2572), (0.9885, -1.712, 0.261), (0.9355, -2.023, 0.1629), (1.202, -1.936, 0.1414), (0.8686, -1.945, -0.1844), (1.219, -1.882, -0.03246), (0.9895, -1.888, -0.2576), (1.082, -1.994, 0.2167), (0.852, -2.0, -0.007364), (0.9894, -2.351, -0.1989), (1.262, -2.298, -0.2263), (1.065, -2.456, 0.1457), (1.33, -2.372, 0.1112), (0.974, -2.406, -0.02347), (1.203, -2.399, 0.2027), (1.111, -2.295, -0.2544), (1.346, -2.32, -0.0614), (1.003, -2.241, 0.1597), (1.268, -2.154, 0.1405), (0.9687, -2.282, -0.1963), (1.309, -2.179, -0.03588), (1.097, -2.249, -0.2705), (1.131, -2.158, 0.2149), (1.358, -2.613, 0.06636), (1.275, -2.683, 0.1243), (1.157, -2.678, 0.08214), (1.102, -2.569, 0.1336), (1.357, -2.486, 0.1126), (1.239, -2.531, 0.187), (1.242, -2.547, 0.1657), (1.357, -2.614, 0.1046), (1.172, -2.679, 0.1183), (1.351, -2.547, 0.1049), (-0.8763, 0.6593, 0.1633), (-1.019, -0.07548, -0.6873), (-0.9414, -0.5031, -0.4854), (-1.183, -0.4193, -0.1344), (-1.317, -0.01576, -0.3291), (-0.8455, 0.6649, -0.2012), (-1.091, -0.3066, 0.1566), (-0.9012, -0.3745, -0.6342), (-1.077, -0.5107, -0.3442), (-1.195, 0.06337, -0.5487), (-1.294, -0.298, -0.1663), (-0.8501, -0.7085, -0.4788), (-0.8163, 0.1902, -0.5377), (-1.153, 0.2115, -0.1461), (-1.119, -0.6786, -0.09509), (-0.7759, -0.2648, -0.5769), (-1.216, -0.238, -0.0703), (-1.077, 0.3285, -0.3922), (-0.9654, -0.7932, -0.375), (-1.381, -0.1157, -0.431), (-1.366, -0.4531, -0.3425), (-1.163, -0.1442, -0.7178), (-1.117, -0.5126, -0.6259), (-1.234, -0.5317, -0.4969), (-1.409, -0.3338, -0.3337), (-1.085, -0.3581, -0.7122), (-0.2111, 0.02729, 0.4292), (0.1796, 0.03579, 0.4274), (-0.01432, 0.03149, 0.4356), (-0.2111, 0.02069, -0.4779), (0.1733, 0.0236, -0.4186), (-0.01623, 0.0235, -0.4245), (0.5573, 0.9223, 0.2182), (0.5573, 0.9223, -0.1788), (-0.6449, 0.928, 0.2564), (-0.02515, 0.9223, -0.3949), (-0.02515, 0.9223, 0.3826), (0.279, 0.9223, 0.3545), (0.279, 0.9223, -0.3718), (-0.3394, 0.9223, -0.5066), (-0.3394, 0.9223, 0.3583), (-0.6624, 0.9223, -0.3393), (0.6004, 0.9223, 0.0265), (0.4363, 0.9223, 0.3177), (0.4363, 0.9223, -0.3126), (-0.4922, 0.9223, 0.3237), (-0.8041, 0.9488, 0.1458), (-0.7761, 0.9539, -0.1847), (0.6562, 3.178, 0.2633), (0.6562, 3.178, -0.1953), (-0.7329, 3.184, 0.3075), (-0.01682, 3.178, -0.445), (-0.01682, 3.178, 0.4534), (0.3346, 3.178, 0.4208), (0.3346, 3.178, -0.4184), (-0.3799, 3.178, -0.5741), (-0.3799, 3.178, 0.4253), (-0.7468, 3.178, -0.3864), (0.706, 3.178, 0.04187), (0.5164, 3.178, 0.3783), (0.5164, 3.178, -0.3499), (-0.5566, 3.178, 0.3853), (-0.9169, 3.208, 0.1798), (-0.8846, 3.214, -0.2022), (-1.496, -0.5307, -0.4395), (-1.254, -0.6494, -0.6459), (-1.552, -0.1288, -0.6423), (-1.337, -0.1581, -0.7843), (-1.204, -0.4033, -0.7689), (-1.304, -0.6358, -0.613), (-1.408, -0.1268, -0.7954), (-1.575, -0.3203, -0.503), (-1.574, -0.5846, -0.5257), (-1.245, -0.6519, -0.7078), (-1.631, -0.1825, -0.7282), (-1.289, -0.2291, -0.9106), (-1.21, -0.4131, -0.8328), (-1.337, -0.6702, -0.6251), (-1.445, -0.1545, -0.845), (-1.657, -0.3966, -0.6349), (-1.312, -0.04515, -0.6356), (-1.96, -0.5791, -1.062), (-1.73, -0.5113, -1.259), (-1.735, -0.8014, -1.099), (-1.966, -0.6562, -0.9935), (-1.732, -0.2445, -0.8286), (-1.676, -0.6466, -0.6256), (-1.385, -0.3377, -1.095), (-1.375, -0.7036, -0.8791), (-1.916, -0.4912, -1.245), (-1.743, -0.6757, -1.219), (-1.981, -0.6172, -1.015), (-1.948, -0.8562, -1.075), (-1.845, -0.4337, -0.9874), (-1.617, -0.4258, -1.209), (-1.816, -0.6695, -0.8408), (-1.605, -0.7972, -1.027), (-1.338, -0.5261, -1.013), (-1.478, -0.744, -0.7488), (-1.55, -0.2214, -1.01), (-1.782, -0.4596, -0.7051), (-1.856, -0.5505, -0.8958), (-1.965, -0.6975, -1.186), (-1.766, -0.3305, -1.157), (-1.697, -0.8369, -0.9039), (-1.563, -0.6294, -1.173), (-1.955, -0.7557, -0.9522), (-1.998, -0.6318, -1.031), (-1.913, -0.4913, -1.156), (-1.885, -0.401, -0.9965), (-1.856, -0.7093, -0.8106), (-1.882, -0.5801, -0.8691), (-1.984, -0.7672, -0.9665), (-1.993, -0.6281, -1.033), (0.3906, 6.029, 0.2055), (0.3906, 6.029, -0.2531), (-0.9985, 6.036, 0.2497), (-0.2824, 6.029, -0.5028), (-0.2824, 6.029, 0.3956), (0.06904, 6.029, 0.363), (0.06904, 6.029, -0.4762), (-0.6455, 6.029, -0.6319), (-0.6455, 6.029, 0.3675), (-1.012, 6.029, -0.4442), (0.4405, 6.029, -0.01595), (0.2508, 6.029, 0.3205), (0.2508, 6.029, -0.4077), (-0.8221, 6.029, 0.3275), (-1.182, 6.06, 0.122), (-1.15, 6.066, -0.26)], [], [(20, 139, 137), (71, 23, 101), (123, 79, 28), (69, 25, 112), (79, 123, 65), (73, 127, 99), (74, 136, 91), (142, 226, 224), (211, 175, 150), (165, 147, 200), (175, 211, 161), (169, 215, 186), (154, 225, 143), (170, 223, 178), (254, 232, 275), (297, 262, 237), (252, 234, 286), (262, 297, 248), (256, 301, 273), (241, 311, 230), (257, 309, 265), (339, 316, 359), (381, 347, 321), (337, 318, 370), (347, 381, 333), (341, 385, 357), (342, 393, 350), (413, 400, 411), (424, 84, 48, 11), (510, 504, 509), (478, 510, 488), (37, 80, 52, 4), (5, 34, 80, 37), (34, 15, 55, 80), (81, 49, 12, 46), (39, 81, 46, 1), (3, 36, 81, 39), (36, 227, 49, 81), (82, 39, 1, 31), (35, 82, 31, 0), (2, 33, 82, 35), (33, 3, 39, 82), (427, 428, 7, 12), (41, 83, 42, 9), (41, 16, 53, 83), (84, 424, 425, 44), (40, 84, 44, 8), (40, 13, 48, 84), (85, 35, 0, 38), (48, 85, 38, 11), (47, 85, 48, 13), (2, 35, 85, 47), (427, 12, 49, 86), (45, 86, 49, 227), (45, 9, 42, 86), (87, 30, 14, 53), (51, 87, 53, 16), (88, 132, 117, 119), (60, 88, 119, 115), (18, 59, 88, 60), (131, 132, 88, 59), (424, 11, 10, 425), (423, 17, 55, 89), (50, 89, 55, 15), (50, 8, 44, 89), (90, 56, 19, 57), (90, 57, 129, 130), (131, 59, 90, 130), (18, 56, 90, 59), (134, 133, 118, 120), (134, 120, 117, 132), (136, 139, 75, 91), (20, 75, 139), (92, 60, 115, 121), (92, 121, 116, 63), (56, 92, 63, 19), (56, 18, 60, 92), (63, 116, 122, 93), (93, 122, 118, 133), (129, 57, 93, 133), (57, 19, 63, 93), (67, 9, 43, 94), (62, 94, 43, 8), (24, 68, 105, 102), (68, 25, 104, 105), (95, 64, 16, 41), (95, 41, 9, 67), (69, 106, 104, 25), (69, 22, 103, 106), (96, 62, 8, 50), (96, 50, 15, 61), (70, 107, 101, 23), (70, 24, 102, 107), (61, 15, 54, 97), (64, 97, 54, 16), (73, 25, 111, 98), (71, 103, 22), (98, 111, 109, 66), (29, 76, 126, 124), (76, 27, 73, 126), (99, 72, 110, 112), (99, 112, 25, 73), (77, 127, 73, 27), (77, 26, 125, 127), (66, 109, 113, 100), (65, 100, 113, 108), (78, 128, 123, 28), (78, 29, 124, 128), (79, 65, 108, 114), (72, 79, 114, 110), (101, 61, 97, 71), (79, 125, 26), (71, 97, 64, 103), (107, 102, 62, 96), (107, 96, 61, 101), (106, 103, 64, 95), (104, 106, 95, 67), (105, 104, 67, 94), (102, 105, 94, 62), (114, 71, 22, 110), (114, 108, 23, 71), (108, 113, 70, 23), (109, 24, 70, 113), (110, 22, 69, 112), (111, 68, 24, 109), (118, 122, 76, 29), (68, 111, 25), (122, 116, 27, 76), (121, 77, 27, 116), (115, 26, 77, 121), (120, 78, 28, 117), (120, 118, 29, 78), (119, 79, 26, 115), (119, 117, 28, 79), (128, 124, 66, 100), (72, 125, 79), (128, 100, 65, 123), (125, 72, 99, 127), (124, 126, 98, 66), (73, 98, 126), (130, 129, 20, 58), (130, 58, 21, 131), (132, 131, 21, 74), (129, 133, 75, 20), (134, 132, 74, 91), (133, 134, 91, 75), (138, 21, 58, 135), (137, 135, 58, 20), (74, 21, 138), (138, 135, 136, 74), (137, 139, 136, 135), (176, 220, 205, 207), (156, 176, 207, 203), (140, 155, 176, 156), (219, 220, 176, 155), (177, 152, 141, 153), (177, 153, 217, 218), (219, 155, 177, 218), (140, 152, 177, 155), (221, 206, 208, 222), (222, 208, 205, 220), (223, 226, 171, 178), (142, 171, 226), (179, 156, 203, 209), (179, 209, 204, 159), (152, 179, 159, 141), (152, 140, 156, 179), (159, 204, 210, 180), (180, 210, 206, 221), (217, 153, 180, 221), (153, 141, 159, 180), (163, 16, 54, 181), (158, 181, 54, 15), (146, 164, 192, 189), (164, 147, 191, 192), (160, 6, 51, 182), (182, 51, 16, 163), (165, 193, 191, 147), (165, 144, 190, 193), (183, 158, 15, 34), (157, 183, 34, 5), (166, 194, 188, 145), (166, 146, 189, 194), (184, 157, 5, 32), (160, 184, 32, 6), (144, 167, 195, 190), (145, 188, 195, 167), (169, 147, 199, 185), (185, 199, 197, 162), (151, 172, 214, 212), (172, 149, 169, 214), (186, 168, 198, 200), (186, 200, 147, 169), (173, 215, 169, 149), (173, 148, 213, 215), (162, 197, 201, 187), (161, 187, 201, 196), (174, 216, 211, 150), (174, 151, 212, 216), (175, 161, 196, 202), (168, 175, 202, 198), (188, 157, 184, 195), (175, 213, 148), (195, 184, 160, 190), (194, 189, 158, 183), (194, 183, 157, 188), (193, 190, 160, 182), (191, 193, 182, 163), (192, 191, 163, 181), (189, 192, 181, 158), (202, 167, 144, 198), (202, 196, 145, 167), (196, 201, 166, 145), (197, 146, 166, 201), (198, 144, 165, 200), (199, 164, 146, 197), (206, 210, 172, 151), (164, 199, 147), (210, 204, 149, 172), (209, 173, 149, 204), (203, 148, 173, 209), (208, 174, 150, 205), (208, 206, 151, 174), (207, 175, 148, 203), (207, 205, 150, 175), (216, 212, 162, 187), (168, 213, 175), (216, 187, 161, 211), (215, 213, 168, 186), (212, 214, 185, 162), (169, 185, 214), (218, 217, 142, 154), (218, 154, 143, 219), (220, 219, 143, 170), (217, 221, 171, 142), (222, 220, 170, 178), (221, 222, 178, 171), (225, 154, 223, 170), (80, 55, 17, 52), (170, 143, 225), (154, 142, 224), (224, 226, 223, 154), (263, 306, 291, 293), (243, 263, 293, 289), (228, 242, 263, 243), (305, 306, 263, 242), (264, 239, 229, 240), (264, 240, 303, 304), (305, 242, 264, 304), (228, 239, 264, 242), (307, 292, 294, 308), (308, 294, 291, 306), (309, 312, 258, 265), (310, 258, 312), (266, 243, 289, 295), (266, 295, 290, 246), (239, 266, 246, 229), (239, 228, 243, 266), (246, 290, 296, 267), (267, 296, 292, 307), (303, 240, 267, 307), (240, 229, 246, 267), (250, 227, 323, 268), (245, 268, 323, 13), (233, 251, 279, 276), (251, 234, 278, 279), (269, 247, 9, 45), (269, 45, 227, 250), (252, 280, 278, 234), (252, 231, 277, 280), (270, 245, 13, 40), (270, 40, 8, 244), (253, 281, 275, 232), (253, 233, 276, 281), (244, 8, 43, 271), (247, 271, 43, 9), (256, 234, 285, 272), (254, 277, 231), (272, 285, 283, 249), (238, 259, 300, 298), (259, 236, 256, 300), (273, 255, 284, 286), (273, 286, 234, 256), (260, 301, 256, 236), (260, 235, 299, 301), (249, 283, 287, 274), (248, 274, 287, 282), (261, 302, 297, 237), (261, 238, 298, 302), (262, 248, 282, 288), (255, 262, 288, 284), (275, 244, 271, 254), (262, 299, 235), (254, 271, 247, 277), (281, 276, 245, 270), (281, 270, 244, 275), (280, 277, 247, 269), (278, 280, 269, 250), (279, 278, 250, 268), (276, 279, 268, 245), (288, 254, 231, 284), (288, 282, 232, 254), (282, 287, 253, 232), (283, 233, 253, 287), (284, 231, 252, 286), (285, 251, 233, 283), (292, 296, 259, 238), (251, 285, 234), (296, 290, 236, 259), (295, 260, 236, 290), (289, 235, 260, 295), (294, 261, 237, 291), (294, 292, 238, 261), (293, 262, 235, 289), (293, 291, 237, 262), (302, 298, 249, 274), (255, 299, 262), (302, 274, 248, 297), (301, 299, 255, 273), (298, 300, 272, 249), (256, 272, 300), (304, 303, 310, 241), (304, 241, 230, 305), (306, 305, 230, 257), (303, 307, 258, 310), (308, 306, 257, 265), (307, 308, 265, 258), (311, 241, 309, 257), (257, 230, 311), (310, 312, 309, 241), (348, 390, 375, 377), (328, 348, 377, 373), (313, 327, 348, 328), (389, 390, 348, 327), (349, 324, 314, 325), (349, 325, 387, 388), (389, 327, 349, 388), (313, 324, 349, 327), (391, 376, 378, 392), (392, 378, 375, 390), (393, 396, 343, 350), (394, 343, 396), (351, 328, 373, 379), (351, 379, 374, 331), (324, 351, 331, 314), (324, 313, 328, 351), (331, 374, 380, 352), (352, 380, 376, 391), (387, 325, 352, 391), (325, 314, 331, 352), (335, 3, 33, 353), (353, 33, 2, 330), (317, 336, 363, 360), (336, 318, 362, 363), (354, 332, 227, 36), (354, 36, 3, 335), (337, 364, 362, 318), (337, 315, 361, 364), (355, 330, 2, 47), (355, 47, 13, 329), (338, 365, 359, 316), (338, 317, 360, 365), (329, 13, 323, 356), (332, 356, 323, 227), (341, 318, 369, 384), (339, 361, 315), (384, 369, 367, 334), (322, 344, 384, 382), (344, 320, 341, 384), (357, 340, 368, 370), (357, 370, 318, 341), (345, 385, 341, 320), (345, 319, 383, 385), (334, 367, 371, 358), (333, 358, 371, 366), (346, 386, 381, 321), (346, 322, 382, 386), (347, 333, 366, 372), (340, 347, 372, 368), (359, 329, 356, 339), (347, 383, 319), (339, 356, 332, 361), (365, 360, 330, 355), (365, 355, 329, 359), (364, 361, 332, 354), (362, 364, 354, 335), (363, 362, 335, 353), (360, 363, 353, 330), (372, 339, 315, 368), (372, 366, 316, 339), (366, 371, 338, 316), (367, 317, 338, 371), (368, 315, 337, 370), (369, 336, 317, 367), (376, 380, 344, 322), (336, 369, 318), (380, 374, 320, 344), (379, 345, 320, 374), (373, 319, 345, 379), (378, 346, 321, 375), (378, 376, 322, 346), (377, 347, 319, 373), (377, 375, 321, 347), (386, 382, 334, 358), (340, 383, 347), (386, 358, 333, 381), (385, 383, 340, 357), (388, 387, 394, 326), (384, 334, 382), (388, 326, 395, 389), (390, 389, 395, 342), (387, 391, 343, 394), (392, 390, 342, 350), (391, 392, 350, 343), (395, 326, 393, 342), (394, 396, 393, 326), (409, 30, 87, 412), (408, 412, 87, 51), (399, 404, 412, 408), (398, 409, 412, 404), (411, 32, 403, 413), (410, 413, 403, 397), (401, 407, 413, 410), (410, 397, 402, 414), (413, 407, 400), (409, 414, 402, 30), (406, 414, 409, 398), (401, 410, 414, 406), (415, 408, 51, 6), (415, 6, 32, 411), (405, 415, 411, 400), (399, 408, 415, 405), (418, 477, 406, 398), (416, 401, 406, 477), (419, 422, 404, 399), (422, 418, 398, 404), (416, 421, 407, 401), (417, 400, 407, 421), (417, 420, 405, 400), (419, 399, 405, 420), (5, 37, 4, 397, 403, 32), (44, 425, 423, 89), (10, 17, 423, 425), (426, 83, 53, 14), (86, 42, 428, 427), (83, 426, 428, 42), (426, 14, 7, 428), (440, 434, 11, 38), (431, 4, 52, 442), (436, 14, 30, 438), (429, 440, 38, 0), (442, 52, 17, 437), (437, 17, 10, 433), (439, 429, 0, 31), (434, 433, 10, 11), (439, 31, 1, 430), (436, 432, 7, 14), (430, 1, 46, 441), (435, 12, 7, 432), (441, 46, 12, 435), (438, 30, 402, 444), (443, 444, 402, 397), (443, 397, 4, 431), (451, 457, 441, 435), (446, 455, 439, 430), (448, 432, 436, 452), (450, 434, 440, 456), (458, 447, 431, 442), (456, 440, 429, 445), (453, 458, 442, 437), (448, 451, 435, 432), (459, 460, 444, 443), (449, 453, 437, 433), (454, 438, 444, 460), (449, 433, 434, 450), (452, 436, 438, 454), (447, 459, 443, 431), (457, 446, 430, 441), (455, 445, 429, 439), (465, 464, 418, 422), (465, 422, 419, 462), (462, 419, 420, 466), (461, 466, 420, 417), (463, 416, 477, 467), (464, 467, 477, 418), (461, 417, 421, 468), (468, 421, 416, 463), (469, 461, 468, 476), (471, 476, 468, 463), (475, 471, 463, 467), (475, 467, 464, 472), (474, 470, 462, 466), (474, 466, 461, 469), (472, 464, 465, 473), (470, 473, 465, 462), (507, 483, 497, 508), (506, 508, 497, 482), (478, 488, 498, 490), (481, 492, 498, 488), (486, 479, 487, 499), (499, 487, 480, 489), (504, 499, 489, 503), (505, 486, 499, 504), (500, 506, 482, 496), (491, 500, 496, 484), (479, 486, 500, 491), (505, 506, 500, 486), (493, 485, 495, 501), (501, 495, 483, 507), (503, 489, 501, 507), (480, 493, 501, 489), (502, 491, 484, 494), (502, 494, 485, 493), (480, 487, 502, 493), (479, 491, 502, 487), (485, 494, 473, 470), (494, 484, 472, 473), (495, 474, 469, 483), (495, 485, 470, 474), (496, 475, 472, 484), (496, 482, 471, 475), (482, 497, 476, 471), (483, 469, 476, 497), (505, 478, 490, 506), (481, 488, 510), (503, 507, 492, 481), (506, 490, 498, 508), (508, 498, 492, 507), (510, 478, 505, 504), (510, 509, 503, 481), (504, 503, 509), (515, 519, 453, 449), (520, 454, 460, 526), (516, 515, 449, 450), (518, 452, 454, 520), (513, 525, 459, 447), (512, 446, 457, 523), (521, 511, 445, 455), (523, 457, 451, 517), (521, 455, 446, 512), (514, 448, 452, 518), (522, 516, 450, 456), (524, 513, 447, 458), (511, 522, 456, 445), (519, 524, 458, 453), (517, 451, 448, 514), (525, 526, 460, 459)])
me_cube.polygons.foreach_set('use_smooth', [True] * 547)
me_cube.polygons.foreach_set('material_index', [1, 0, 0, 0, 0, 0, 1, 1, 0, 0, 0, 0, 1, 1, 0, 0, 0, 0, 0, 1, 1, 0, 0, 0, 0, 0, 1, 0, 0, 1, 1, 0, 0, 0, 0, 0, 0, 0, 0, 0, 0, 0, 0, 0, 0, 0, 0, 0, 0, 0, 0, 0, 0, 0, 0, 0, 0, 0, 0, 0, 0, 0, 0, 0, 0, 0, 0, 0, 0, 0, 0, 1, 1, 0, 0, 0, 0, 0, 0, 0, 0, 0, 0, 0, 0, 0, 0, 0, 0, 0, 0, 0, 0, 0, 0, 0, 0, 0, 0, 0, 0, 0, 0, 0, 0, 0, 0, 0, 0, 0, 0, 0, 0, 0, 0, 0, 0, 0, 0, 0, 0, 0, 0, 0, 0, 0, 0, 0, 0, 0, 0, 0, 0, 0, 0, 0, 0, 0, 0, 0, 0, 0, 0, 0, 0, 0, 1, 1, 1, 1, 1, 0, 0, 0, 0, 0, 0, 0, 0, 0, 0, 1, 1, 0, 0, 0, 0, 0, 0, 0, 0, 0, 0, 0, 0, 0, 0, 0, 0, 0, 0, 0, 0, 0, 0, 0, 0, 0, 0, 0, 0, 0, 0, 0, 0, 0, 0, 0, 0, 0, 0, 0, 0, 0, 0, 0, 0, 0, 0, 0, 0, 0, 0, 0, 0, 0, 0, 0, 0, 0, 0, 0, 0, 0, 0, 0, 0, 0, 0, 0, 0, 0, 0, 0, 0, 0, 0, 1, 0, 1, 1, 1, 0, 0, 0, 0, 0, 0, 0, 0, 0, 0, 1, 1, 0, 0, 0, 0, 0, 0, 0, 0, 0, 0, 0, 0, 0, 0, 0, 0, 0, 0, 0, 0, 0, 0, 0, 0, 0, 0, 0, 0, 0, 0, 0, 0, 0, 0, 0, 0, 0, 0, 0, 0, 0, 0, 0, 0, 0, 0, 0, 0, 0, 0, 0, 0, 0, 0, 0, 0, 0, 0, 0, 0, 0, 0, 0, 0, 0, 0, 0, 0, 0, 0, 0, 0, 0, 1, 1, 1, 0, 0, 0, 0, 0, 0, 0, 0, 0, 0, 1, 1, 0, 0, 0, 0, 0, 0, 0, 0, 0, 0, 0, 0, 0, 0, 0, 0, 0, 0, 0, 0, 0, 0, 0, 0, 0, 0, 0, 0, 0, 0, 0, 0, 0, 0, 0, 0, 0, 0, 0, 0, 0, 0, 0, 0, 0, 0, 0, 0, 0, 0, 0, 0, 0, 0, 0, 0, 0, 0, 0, 0, 0, 0, 0, 0, 0, 0, 0, 0, 0, 0, 0, 0, 1, 1, 0, 0, 0, 0, 0, 0, 0, 0, 0, 0, 0, 0, 0, 0, 0, 0, 0, 0, 0, 0, 0, 0, 0, 0, 0, 0, 0, 0, 0, 0, 0, 0, 0, 0, 0, 0, 0, 0, 0, 0, 0, 0, 0, 0, 0, 0, 0, 0, 0, 0, 0, 0, 0, 0, 0, 0, 0, 0, 0, 0, 0, 0, 0, 0, 0, 0, 0, 0, 0, 0, 0, 0, 0, 0, 0, 0, 0, 0, 0, 0, 0, 1, 1, 0, 0, 0, 0, 0, 0, 0, 0, 0, 0, 0, 0, 0, 0, 0, 0, 0, 0, 0, 0, 0, 0, 0, 0, 1, 1, 1, 1, 1, 1, 1, 1, 0, 0, 0, 0, 0, 0, 0, 0, 0, 0, 0, 0, 0, 0, 0, 0])
_uv = me_cube.uv_layers.new(name='UVMap')
_uv.uv.foreach_set('vector', [0.755, 0.75, 0.754, 0.75, 0.755, 0.75, 0.5, 0.9374, 0.625, 0.9374, 0.625, 0.9376, 0.625, 0.9374, 0.5, 0.9374, 0.625, 0.9374, 0.219, 0.75, 0.2503, 0.75, 0.219, 0.75, 0.5, 0.9374, 0.625, 0.9374, 0.625, 0.9374, 0.2503, 0.75, 0.219, 0.75, 0.219, 0.75, 0.8082, 0.75, 0.7812, 0.75, 0.7812, 0.75, 0.755, 0.75, 0.754, 0.75, 0.755, 0.75, 0.625, 0.9374, 0.5, 0.9374, 0.625, 0.9374, 0.219, 0.75, 0.2503, 0.75, 0.219, 0.75, 0.5, 0.9374, 0.625, 0.9374, 0.625, 0.9374, 0.2503, 0.75, 0.219, 0.75, 0.219, 0.75, 0.7811, 0.75, 0.8073, 0.75, 0.8073, 0.75, 0.8082, 0.75, 0.7812, 0.75, 0.7812, 0.75, 0.5, 0.9374, 0.625, 0.9374, 0.625, 0.9376, 0.625, 0.9374, 0.5, 0.9374, 0.625, 0.9374, 0.219, 0.75, 0.2503, 0.75, 0.219, 0.75, 0.5, 0.9374, 0.625, 0.9374, 0.625, 0.9374, 0.2503, 0.75, 0.219, 0.75, 0.219, 0.75, 0.7811, 0.75, 0.8073, 0.75, 0.8073, 0.75, 0.8082, 0.75, 0.7812, 0.75, 0.7812, 0.75, 0.5, 0.9374, 0.625, 0.9374, 0.625, 0.9376, 0.625, 0.9374, 0.5, 0.9374, 0.625, 0.9374, 0.219, 0.75, 0.2503, 0.75, 0.219, 0.75, 0.5, 0.9374, 0.625, 0.9374, 0.625, 0.9374, 0.2503, 0.75, 0.219, 0.75, 0.219, 0.75, 0.8082, 0.75, 0.7812, 0.75, 0.7812, 0.75, 0.8737, 0.625, 0.875, 0.75, 0.8737, 0.75, 0.721, 0.5569, 0.7209, 0.625, 0.6909, 0.625, 0.6909, 0.5, 0.0, 0.0, 0.0, 0.0, 0.0, 0.0, 0.0, 0.0, 0.0, 0.0, 0.0, 0.0, 0.8646, 0.625, 0.8426, 0.625, 0.8424, 0.5, 0.8646, 0.5, 0.8646, 0.75, 0.8437, 0.75, 0.8426, 0.625, 0.8646, 0.625, 0.8437, 0.75, 0.8228, 0.75, 0.8132, 0.6241, 0.8426, 0.625, 0.3443, 0.6252, 0.3091, 0.625, 0.3091, 0.5, 0.3452, 0.5, 0.4019, 0.6251, 0.3443, 0.6252, 0.3452, 0.5, 0.4054, 0.5, 0.3637, 0.7613, 0.3399, 0.7514, 0.3443, 0.6252, 0.4019, 0.6251, 0.3399, 0.7514, 0.3091, 0.75, 0.3091, 0.625, 0.3443, 0.6252, 0.5, 0.622, 0.4019, 0.6251, 0.4054, 0.5, 0.5, 0.5, 0.5981, 0.6251, 0.5, 0.622, 0.5, 0.5, 0.5946, 0.5, 0.6363, 0.7613, 0.5, 0.7176, 0.5, 0.622, 0.5981, 0.6251, 0.5, 0.7176, 0.3637, 0.7613, 0.4019, 0.6251, 0.5, 0.622, 0.279, 0.5585, 0.2497, 0.5569, 0.2493, 0.5, 0.3091, 0.5, 0.2189, 0.7153, 0.2188, 0.6215, 0.2502, 0.6241, 0.2598, 0.75, 0.2189, 0.7153, 0.1772, 0.75, 0.1868, 0.6241, 0.2188, 0.6215, 0.7209, 0.625, 0.721, 0.5569, 0.7503, 0.5559, 0.7498, 0.6241, 0.7198, 0.75, 0.7209, 0.625, 0.7498, 0.6241, 0.7402, 0.75, 0.7198, 0.75, 0.6909, 0.75, 0.6909, 0.625, 0.7209, 0.625, 0.6557, 0.6252, 0.5981, 0.6251, 0.5946, 0.5, 0.6548, 0.5, 0.6909, 0.625, 0.6557, 0.6252, 0.6548, 0.5, 0.6909, 0.5, 0.6601, 0.7514, 0.6557, 0.6252, 0.6909, 0.625, 0.6909, 0.75, 0.6363, 0.7613, 0.5981, 0.6251, 0.6557, 0.6252, 0.6601, 0.7514, 0.279, 0.5585, 0.3091, 0.5, 0.3091, 0.625, 0.2791, 0.625, 0.2802, 0.75, 0.2791, 0.625, 0.3091, 0.625, 0.3091, 0.75, 0.2802, 0.75, 0.2598, 0.75, 0.2502, 0.6241, 0.2791, 0.625, 0.1574, 0.625, 0.1576, 0.5, 0.1876, 0.5, 0.1868, 0.6241, 0.1563, 0.75, 0.1574, 0.625, 0.1868, 0.6241, 0.1772, 0.75, 0.5, 0.9361, 0.625, 0.9361, 0.625, 0.937, 0.5, 0.937, 0.375, 0.9361, 0.5, 0.9361, 0.5, 0.937, 0.375, 0.937, 0.375, 0.9269, 0.5, 0.9269, 0.5, 0.9361, 0.375, 0.9361, 0.625, 0.9269, 0.625, 0.9361, 0.5, 0.9361, 0.5, 0.9269, 0.721, 0.5569, 0.6909, 0.5, 0.7507, 0.5, 0.7503, 0.5559, 0.7812, 0.5554, 0.8124, 0.5, 0.8132, 0.6241, 0.7812, 0.6215, 0.7811, 0.7153, 0.7812, 0.6215, 0.8132, 0.6241, 0.8228, 0.75, 0.7811, 0.7153, 0.7402, 0.75, 0.7498, 0.6241, 0.7812, 0.6215, 0.5, 0.906, 0.375, 0.906, 0.375, 0.8852, 0.5, 0.8852, 0.5, 0.906, 0.5, 0.8852, 0.625, 0.8852, 0.625, 0.906, 0.625, 0.9269, 0.5, 0.9269, 0.5, 0.906, 0.625, 0.906, 0.375, 0.9269, 0.375, 0.906, 0.5, 0.906, 0.5, 0.9269, 0.781, 0.75, 0.7497, 0.75, 0.7497, 0.75, 0.781, 0.75, 0.781, 0.75, 0.781, 0.75, 0.8124, 0.75, 0.8124, 0.75, 0.7812, 0.75, 0.754, 0.75, 0.754, 0.75, 0.7812, 0.75, 0.755, 0.75, 0.754, 0.75, 0.754, 0.75, 0.219, 0.75, 0.1876, 0.75, 0.1876, 0.75, 0.219, 0.75, 0.219, 0.75, 0.219, 0.75, 0.2503, 0.75, 0.2503, 0.75, 0.219, 0.75, 0.219, 0.75, 0.2503, 0.75, 0.2503, 0.75, 0.219, 0.75, 0.1876, 0.75, 0.1876, 0.75, 0.219, 0.75, 0.375, 0.876, 0.375, 0.875, 0.5, 0.875, 0.5, 0.876, 0.5, 0.876, 0.5, 0.875, 0.625, 0.875, 0.625, 0.876, 0.625, 0.8852, 0.5, 0.8852, 0.5, 0.876, 0.625, 0.876, 0.5, 0.8852, 0.375, 0.8852, 0.375, 0.876, 0.5, 0.876, 0.375, 0.8735, 0.375, 0.8652, 0.5, 0.8727, 0.5, 0.8743, 0.625, 0.8735, 0.5, 0.8743, 0.5, 0.8727, 0.625, 0.8652, 0.625, 0.8747, 0.5, 0.8747, 0.5, 0.8746, 0.625, 0.8745, 0.5, 0.8747, 0.375, 0.8747, 0.375, 0.8745, 0.5, 0.8746, 0.2189, 0.7465, 0.1863, 0.75, 0.1772, 0.75, 0.2189, 0.7153, 0.2189, 0.7465, 0.2189, 0.7153, 0.2598, 0.75, 0.2515, 0.75, 0.219, 0.75, 0.219, 0.7494, 0.2505, 0.75, 0.2503, 0.75, 0.219, 0.75, 0.1876, 0.75, 0.1874, 0.75, 0.219, 0.7494, 0.7811, 0.7465, 0.7485, 0.75, 0.7402, 0.75, 0.7811, 0.7153, 0.7811, 0.7465, 0.7811, 0.7153, 0.8228, 0.75, 0.8137, 0.75, 0.781, 0.75, 0.781, 0.7494, 0.8126, 0.75, 0.8124, 0.75, 0.781, 0.75, 0.7497, 0.75, 0.7495, 0.75, 0.781, 0.7494, 0.625, 0.9387, 0.625, 0.9478, 0.5, 0.9395, 0.5, 0.9378, 0.375, 0.9387, 0.5, 0.9378, 0.5, 0.9395, 0.375, 0.9478, 0.375, 0.8747, 0.375, 0.8747, 0.5, 0.8747, 0.5, 0.8747, 0.5, 0.9374, 0.375, 0.9376, 0.375, 0.9374, 0.5, 0.8747, 0.5, 0.8747, 0.625, 0.8747, 0.625, 0.8747, 0.625, 0.8747, 0.5, 0.8747, 0.5, 0.8747, 0.625, 0.8747, 0.5, 0.8747, 0.375, 0.8747, 0.375, 0.8747, 0.5, 0.8747, 0.219, 0.75, 0.1876, 0.75, 0.1876, 0.75, 0.219, 0.75, 0.219, 0.75, 0.219, 0.75, 0.2503, 0.75, 0.2503, 0.75, 0.219, 0.75, 0.219, 0.75, 0.2503, 0.75, 0.2503, 0.75, 0.219, 0.75, 0.1876, 0.75, 0.1876, 0.75, 0.219, 0.75, 0.7497, 0.75, 0.7497, 0.75, 0.781, 0.75, 0.781, 0.75, 0.8124, 0.75, 0.781, 0.75, 0.781, 0.75, 0.8124, 0.75, 0.781, 0.75, 0.781, 0.75, 0.8124, 0.75, 0.8124, 0.75, 0.781, 0.75, 0.7497, 0.75, 0.7497, 0.75, 0.781, 0.75, 0.5, 0.9374, 0.625, 0.9374, 0.625, 0.9374, 0.5, 0.9374, 0.375, 0.9374, 0.5, 0.9374, 0.5, 0.9374, 0.375, 0.9374, 0.625, 0.9376, 0.625, 0.9387, 0.5, 0.9378, 0.5, 0.9374, 0.5, 0.9374, 0.375, 0.9374, 0.375, 0.9374, 0.5, 0.9374, 0.5, 0.9378, 0.375, 0.9387, 0.375, 0.9376, 0.781, 0.7494, 0.7495, 0.75, 0.7485, 0.75, 0.7811, 0.7465, 0.781, 0.7494, 0.7811, 0.7465, 0.8137, 0.75, 0.8126, 0.75, 0.219, 0.7494, 0.1874, 0.75, 0.1863, 0.75, 0.2189, 0.7465, 0.2505, 0.75, 0.219, 0.7494, 0.2189, 0.7465, 0.2515, 0.75, 0.5, 0.8746, 0.375, 0.8745, 0.375, 0.8735, 0.5, 0.8743, 0.625, 0.8745, 0.5, 0.8746, 0.5, 0.8743, 0.625, 0.8735, 0.5, 0.9374, 0.5, 0.9374, 0.375, 0.9374, 0.375, 0.9374, 0.5, 0.9374, 0.625, 0.9374, 0.625, 0.9374, 0.5, 0.9374, 0.8124, 0.75, 0.781, 0.75, 0.781, 0.75, 0.8124, 0.75, 0.7497, 0.75, 0.7497, 0.75, 0.781, 0.75, 0.781, 0.75, 0.1876, 0.75, 0.1876, 0.75, 0.219, 0.75, 0.219, 0.75, 0.5, 0.8747, 0.5, 0.8747, 0.625, 0.8747, 0.625, 0.8747, 0.625, 0.875, 0.5, 0.875, 0.5, 0.8747, 0.625, 0.8747, 0.5, 0.8747, 0.5, 0.8747, 0.375, 0.8747, 0.5, 0.875, 0.375, 0.875, 0.375, 0.8747, 0.5, 0.8747, 0.219, 0.75, 0.219, 0.75, 0.2503, 0.75, 0.2503, 0.75, 0.1876, 0.75, 0.1876, 0.75, 0.219, 0.75, 0.219, 0.75, 0.781, 0.75, 0.781, 0.75, 0.8124, 0.75, 0.8124, 0.75, 0.781, 0.75, 0.7497, 0.75, 0.7497, 0.75, 0.781, 0.75, 0.5, 0.937, 0.5, 0.9374, 0.375, 0.9374, 0.375, 0.937, 0.5, 0.937, 0.625, 0.937, 0.625, 0.9374, 0.5, 0.9374, 0.781, 0.75, 0.7497, 0.75, 0.7497, 0.75, 0.781, 0.75, 0.375, 0.9374, 0.375, 0.9374, 0.5, 0.9374, 0.781, 0.75, 0.781, 0.75, 0.8124, 0.75, 0.8124, 0.75, 0.1876, 0.75, 0.1876, 0.75, 0.219, 0.75, 0.219, 0.75, 0.625, 0.8747, 0.5, 0.8747, 0.5, 0.8747, 0.625, 0.8747, 0.375, 0.8747, 0.5, 0.8747, 0.5, 0.8747, 0.781, 0.75, 0.7497, 0.75, 0.755, 0.75, 0.7811, 0.75, 0.781, 0.75, 0.7811, 0.75, 0.8073, 0.75, 0.8124, 0.75, 0.8124, 0.75, 0.8124, 0.75, 0.8073, 0.75, 0.8082, 0.75, 0.7497, 0.75, 0.7497, 0.75, 0.754, 0.75, 0.755, 0.75, 0.781, 0.75, 0.8124, 0.75, 0.8082, 0.75, 0.7812, 0.75, 0.7497, 0.75, 0.781, 0.75, 0.7812, 0.75, 0.754, 0.75, 0.8073, 0.75, 0.8073, 0.75, 0.7811, 0.75, 0.7811, 0.75, 0.755, 0.75, 0.7811, 0.75, 0.7811, 0.75, 0.755, 0.75, 0.8082, 0.75, 0.8073, 0.75, 0.8073, 0.75, 0.8073, 0.75, 0.7811, 0.75, 0.7812, 0.75, 0.8082, 0.75, 0.755, 0.75, 0.754, 0.75, 0.7812, 0.75, 0.7811, 0.75, 0.5, 0.9361, 0.625, 0.9361, 0.625, 0.937, 0.5, 0.937, 0.375, 0.9361, 0.5, 0.9361, 0.5, 0.937, 0.375, 0.937, 0.375, 0.9269, 0.5, 0.9269, 0.5, 0.9361, 0.375, 0.9361, 0.625, 0.9269, 0.625, 0.9361, 0.5, 0.9361, 0.5, 0.9269, 0.5, 0.906, 0.375, 0.906, 0.375, 0.8852, 0.5, 0.8852, 0.5, 0.906, 0.5, 0.8852, 0.625, 0.8852, 0.625, 0.906, 0.625, 0.9269, 0.5, 0.9269, 0.5, 0.906, 0.625, 0.906, 0.375, 0.9269, 0.375, 0.906, 0.5, 0.906, 0.5, 0.9269, 0.7497, 0.75, 0.7497, 0.75, 0.781, 0.75, 0.781, 0.75, 0.781, 0.75, 0.781, 0.75, 0.8124, 0.75, 0.8124, 0.75, 0.7812, 0.75, 0.754, 0.75, 0.754, 0.75, 0.7812, 0.75, 0.755, 0.75, 0.754, 0.75, 0.754, 0.75, 0.219, 0.75, 0.1876, 0.75, 0.1876, 0.75, 0.219, 0.75, 0.219, 0.75, 0.219, 0.75, 0.2503, 0.75, 0.2503, 0.75, 0.219, 0.75, 0.219, 0.75, 0.2503, 0.75, 0.2503, 0.75, 0.219, 0.75, 0.1876, 0.75, 0.1876, 0.75, 0.219, 0.75, 0.375, 0.876, 0.375, 0.875, 0.5, 0.875, 0.5, 0.876, 0.5, 0.876, 0.5, 0.875, 0.625, 0.875, 0.625, 0.876, 0.625, 0.8852, 0.5, 0.8852, 0.5, 0.876, 0.625, 0.876, 0.5, 0.8852, 0.375, 0.8852, 0.375, 0.876, 0.5, 0.876, 0.375, 0.8735, 0.375, 0.8652, 0.5, 0.8727, 0.5, 0.8743, 0.625, 0.8735, 0.5, 0.8743, 0.5, 0.8727, 0.625, 0.8652, 0.625, 0.8747, 0.5, 0.8747, 0.5, 0.8746, 0.625, 0.8745, 0.5, 0.8747, 0.375, 0.8747, 0.375, 0.8745, 0.5, 0.8746, 0.1863, 0.75, 0.1772, 0.75, 0.2189, 0.7153, 0.2189, 0.7465, 0.2189, 0.7465, 0.2189, 0.7153, 0.2598, 0.75, 0.2515, 0.75, 0.219, 0.75, 0.219, 0.7494, 0.2505, 0.75, 0.2503, 0.75, 0.219, 0.75, 0.1876, 0.75, 0.1874, 0.75, 0.219, 0.7494, 0.7811, 0.7465, 0.7485, 0.75, 0.7402, 0.75, 0.7811, 0.7153, 0.8137, 0.75, 0.7811, 0.7465, 0.7811, 0.7153, 0.8228, 0.75, 0.781, 0.75, 0.781, 0.7494, 0.8126, 0.75, 0.8124, 0.75, 0.781, 0.75, 0.7497, 0.75, 0.7495, 0.75, 0.781, 0.7494, 0.5, 0.9378, 0.625, 0.9387, 0.625, 0.9478, 0.5, 0.9395, 0.375, 0.9387, 0.5, 0.9378, 0.5, 0.9395, 0.375, 0.9478, 0.375, 0.9374, 0.5, 0.9374, 0.5, 0.9374, 0.375, 0.9376, 0.625, 0.9374, 0.625, 0.9376, 0.5, 0.9374, 0.5, 0.9374, 0.375, 0.8747, 0.375, 0.8747, 0.5, 0.8747, 0.5, 0.8747, 0.5, 0.8747, 0.5, 0.8747, 0.625, 0.8747, 0.625, 0.8747, 0.625, 0.8747, 0.5, 0.8747, 0.5, 0.8747, 0.625, 0.8747, 0.5, 0.8747, 0.375, 0.8747, 0.375, 0.8747, 0.5, 0.8747, 0.219, 0.75, 0.1876, 0.75, 0.1876, 0.75, 0.219, 0.75, 0.219, 0.75, 0.219, 0.75, 0.2503, 0.75, 0.2503, 0.75, 0.219, 0.75, 0.219, 0.75, 0.2503, 0.75, 0.2503, 0.75, 0.219, 0.75, 0.1876, 0.75, 0.1876, 0.75, 0.219, 0.75, 0.7497, 0.75, 0.7497, 0.75, 0.781, 0.75, 0.781, 0.75, 0.8124, 0.75, 0.781, 0.75, 0.781, 0.75, 0.8124, 0.75, 0.781, 0.75, 0.781, 0.75, 0.8124, 0.75, 0.8124, 0.75, 0.781, 0.75, 0.7497, 0.75, 0.7497, 0.75, 0.781, 0.75, 0.5, 0.9374, 0.625, 0.9374, 0.625, 0.9374, 0.5, 0.9374, 0.375, 0.9374, 0.5, 0.9374, 0.5, 0.9374, 0.375, 0.9374, 0.625, 0.9376, 0.625, 0.9387, 0.5, 0.9378, 0.5, 0.9374, 0.5, 0.9374, 0.375, 0.9374, 0.375, 0.9374, 0.5, 0.9374, 0.5, 0.9378, 0.375, 0.9387, 0.375, 0.9376, 0.781, 0.7494, 0.7495, 0.75, 0.7485, 0.75, 0.7811, 0.7465, 0.781, 0.7494, 0.7811, 0.7465, 0.8137, 0.75, 0.8126, 0.75, 0.219, 0.7494, 0.1874, 0.75, 0.1863, 0.75, 0.2189, 0.7465, 0.2505, 0.75, 0.219, 0.7494, 0.2189, 0.7465, 0.2515, 0.75, 0.5, 0.8746, 0.375, 0.8745, 0.375, 0.8735, 0.5, 0.8743, 0.625, 0.8745, 0.5, 0.8746, 0.5, 0.8743, 0.625, 0.8735, 0.5, 0.9374, 0.5, 0.9374, 0.375, 0.9374, 0.375, 0.9374, 0.5, 0.9374, 0.625, 0.9374, 0.625, 0.9374, 0.5, 0.9374, 0.8124, 0.75, 0.781, 0.75, 0.781, 0.75, 0.8124, 0.75, 0.7497, 0.75, 0.7497, 0.75, 0.781, 0.75, 0.781, 0.75, 0.1876, 0.75, 0.1876, 0.75, 0.219, 0.75, 0.219, 0.75, 0.5, 0.8747, 0.5, 0.8747, 0.625, 0.8747, 0.625, 0.8747, 0.625, 0.875, 0.5, 0.875, 0.5, 0.8747, 0.625, 0.8747, 0.5, 0.8747, 0.5, 0.8747, 0.375, 0.8747, 0.5, 0.875, 0.375, 0.875, 0.375, 0.8747, 0.5, 0.8747, 0.219, 0.75, 0.219, 0.75, 0.2503, 0.75, 0.2503, 0.75, 0.1876, 0.75, 0.1876, 0.75, 0.219, 0.75, 0.219, 0.75, 0.781, 0.75, 0.781, 0.75, 0.8124, 0.75, 0.8124, 0.75, 0.781, 0.75, 0.7497, 0.75, 0.7497, 0.75, 0.781, 0.75, 0.5, 0.937, 0.5, 0.9374, 0.375, 0.9374, 0.375, 0.937, 0.5, 0.937, 0.625, 0.937, 0.625, 0.9374, 0.5, 0.9374, 0.781, 0.75, 0.7497, 0.75, 0.7497, 0.75, 0.781, 0.75, 0.375, 0.9374, 0.375, 0.9374, 0.5, 0.9374, 0.781, 0.75, 0.781, 0.75, 0.8124, 0.75, 0.8124, 0.75, 0.219, 0.75, 0.1876, 0.75, 0.1876, 0.75, 0.219, 0.75, 0.625, 0.8747, 0.5, 0.8747, 0.5, 0.8747, 0.625, 0.8747, 0.375, 0.8747, 0.5, 0.8747, 0.5, 0.8747, 0.781, 0.75, 0.7497, 0.75, 0.755, 0.75, 0.7811, 0.75, 0.781, 0.75, 0.7811, 0.75, 0.8073, 0.75, 0.8124, 0.75, 0.8124, 0.75, 0.8124, 0.75, 0.8073, 0.75, 0.8082, 0.75, 0.7497, 0.75, 0.7497, 0.75, 0.754, 0.75, 0.755, 0.75, 0.781, 0.75, 0.8124, 0.75, 0.8082, 0.75, 0.7812, 0.75, 0.7497, 0.75, 0.781, 0.75, 0.7812, 0.75, 0.754, 0.75, 0.8073, 0.75, 0.7811, 0.75, 0.7812, 0.75, 0.8082, 0.75, 0.8426, 0.625, 0.8132, 0.6241, 0.8124, 0.5, 0.8424, 0.5, 0.8082, 0.75, 0.8073, 0.75, 0.8073, 0.75, 0.7811, 0.75, 0.755, 0.75, 0.755, 0.75, 0.755, 0.75, 0.754, 0.75, 0.7812, 0.75, 0.7811, 0.75, 0.5, 0.9361, 0.625, 0.9361, 0.625, 0.937, 0.5, 0.937, 0.375, 0.9361, 0.5, 0.9361, 0.5, 0.937, 0.375, 0.937, 0.375, 0.9269, 0.5, 0.9269, 0.5, 0.9361, 0.375, 0.9361, 0.625, 0.9269, 0.625, 0.9361, 0.5, 0.9361, 0.5, 0.9269, 0.5, 0.906, 0.375, 0.906, 0.375, 0.8852, 0.5, 0.8852, 0.5, 0.906, 0.5, 0.8852, 0.625, 0.8852, 0.625, 0.906, 0.625, 0.9269, 0.5, 0.9269, 0.5, 0.906, 0.625, 0.906, 0.375, 0.9269, 0.375, 0.906, 0.5, 0.906, 0.5, 0.9269, 0.7497, 0.75, 0.7497, 0.75, 0.781, 0.75, 0.781, 0.75, 0.781, 0.75, 0.781, 0.75, 0.8124, 0.75, 0.8124, 0.75, 0.7812, 0.75, 0.754, 0.75, 0.754, 0.75, 0.7812, 0.75, 0.755, 0.75, 0.754, 0.75, 0.754, 0.75, 0.219, 0.75, 0.1876, 0.75, 0.1876, 0.75, 0.219, 0.75, 0.219, 0.75, 0.219, 0.75, 0.2503, 0.75, 0.2503, 0.75, 0.219, 0.75, 0.219, 0.75, 0.2503, 0.75, 0.2503, 0.75, 0.219, 0.75, 0.1876, 0.75, 0.1876, 0.75, 0.219, 0.75, 0.375, 0.876, 0.375, 0.875, 0.5, 0.875, 0.5, 0.876, 0.5, 0.876, 0.5, 0.875, 0.625, 0.875, 0.625, 0.876, 0.625, 0.8852, 0.5, 0.8852, 0.5, 0.876, 0.625, 0.876, 0.5, 0.8852, 0.375, 0.8852, 0.375, 0.876, 0.5, 0.876, 0.375, 0.8735, 0.375, 0.8652, 0.5, 0.8727, 0.5, 0.8743, 0.625, 0.8735, 0.5, 0.8743, 0.5, 0.8727, 0.625, 0.8652, 0.625, 0.8747, 0.5, 0.8747, 0.5, 0.8746, 0.625, 0.8745, 0.5, 0.8747, 0.375, 0.8747, 0.375, 0.8745, 0.5, 0.8746, 0.2189, 0.7465, 0.1863, 0.75, 0.1772, 0.75, 0.2189, 0.7153, 0.2189, 0.7465, 0.2189, 0.7153, 0.2598, 0.75, 0.2515, 0.75, 0.219, 0.75, 0.219, 0.7494, 0.2505, 0.75, 0.2503, 0.75, 0.219, 0.75, 0.1876, 0.75, 0.1874, 0.75, 0.219, 0.7494, 0.7811, 0.7465, 0.7485, 0.75, 0.7402, 0.75, 0.7811, 0.7153, 0.7811, 0.7465, 0.7811, 0.7153, 0.8228, 0.75, 0.8137, 0.75, 0.781, 0.75, 0.781, 0.7494, 0.8126, 0.75, 0.8124, 0.75, 0.781, 0.75, 0.7497, 0.75, 0.7495, 0.75, 0.781, 0.7494, 0.625, 0.9387, 0.625, 0.9478, 0.5, 0.9395, 0.5, 0.9378, 0.375, 0.9387, 0.5, 0.9378, 0.5, 0.9395, 0.375, 0.9478, 0.375, 0.8747, 0.375, 0.8747, 0.5, 0.8747, 0.5, 0.8747, 0.5, 0.9374, 0.375, 0.9376, 0.375, 0.9374, 0.5, 0.8747, 0.5, 0.8747, 0.625, 0.8747, 0.625, 0.8747, 0.625, 0.8747, 0.5, 0.8747, 0.5, 0.8747, 0.625, 0.8747, 0.5, 0.8747, 0.375, 0.8747, 0.375, 0.8747, 0.5, 0.8747, 0.219, 0.75, 0.1876, 0.75, 0.1876, 0.75, 0.219, 0.75, 0.219, 0.75, 0.219, 0.75, 0.2503, 0.75, 0.2503, 0.75, 0.219, 0.75, 0.219, 0.75, 0.2503, 0.75, 0.2503, 0.75, 0.219, 0.75, 0.1876, 0.75, 0.1876, 0.75, 0.219, 0.75, 0.7497, 0.75, 0.7497, 0.75, 0.781, 0.75, 0.781, 0.75, 0.8124, 0.75, 0.781, 0.75, 0.781, 0.75, 0.8124, 0.75, 0.781, 0.75, 0.781, 0.75, 0.8124, 0.75, 0.8124, 0.75, 0.781, 0.75, 0.7497, 0.75, 0.7497, 0.75, 0.781, 0.75, 0.5, 0.9374, 0.625, 0.9374, 0.625, 0.9374, 0.5, 0.9374, 0.375, 0.9374, 0.5, 0.9374, 0.5, 0.9374, 0.375, 0.9374, 0.625, 0.9376, 0.625, 0.9387, 0.5, 0.9378, 0.5, 0.9374, 0.5, 0.9374, 0.375, 0.9374, 0.375, 0.9374, 0.5, 0.9374, 0.5, 0.9378, 0.375, 0.9387, 0.375, 0.9376, 0.781, 0.7494, 0.7495, 0.75, 0.7485, 0.75, 0.7811, 0.7465, 0.781, 0.7494, 0.7811, 0.7465, 0.8137, 0.75, 0.8126, 0.75, 0.219, 0.7494, 0.1874, 0.75, 0.1863, 0.75, 0.2189, 0.7465, 0.2505, 0.75, 0.219, 0.7494, 0.2189, 0.7465, 0.2515, 0.75, 0.5, 0.8746, 0.375, 0.8745, 0.375, 0.8735, 0.5, 0.8743, 0.625, 0.8745, 0.5, 0.8746, 0.5, 0.8743, 0.625, 0.8735, 0.5, 0.9374, 0.5, 0.9374, 0.375, 0.9374, 0.375, 0.9374, 0.5, 0.9374, 0.625, 0.9374, 0.625, 0.9374, 0.5, 0.9374, 0.8124, 0.75, 0.781, 0.75, 0.781, 0.75, 0.8124, 0.75, 0.7497, 0.75, 0.7497, 0.75, 0.781, 0.75, 0.781, 0.75, 0.1876, 0.75, 0.1876, 0.75, 0.219, 0.75, 0.219, 0.75, 0.5, 0.8747, 0.5, 0.8747, 0.625, 0.8747, 0.625, 0.8747, 0.625, 0.875, 0.5, 0.875, 0.5, 0.8747, 0.625, 0.8747, 0.5, 0.8747, 0.5, 0.8747, 0.375, 0.8747, 0.5, 0.875, 0.375, 0.875, 0.375, 0.8747, 0.5, 0.8747, 0.219, 0.75, 0.219, 0.75, 0.2503, 0.75, 0.2503, 0.75, 0.1876, 0.75, 0.1876, 0.75, 0.219, 0.75, 0.219, 0.75, 0.781, 0.75, 0.781, 0.75, 0.8124, 0.75, 0.8124, 0.75, 0.781, 0.75, 0.7497, 0.75, 0.7497, 0.75, 0.781, 0.75, 0.5, 0.937, 0.5, 0.9374, 0.375, 0.9374, 0.375, 0.937, 0.5, 0.937, 0.625, 0.937, 0.625, 0.9374, 0.5, 0.9374, 0.781, 0.75, 0.7497, 0.75, 0.7497, 0.75, 0.781, 0.75, 0.375, 0.9374, 0.375, 0.9374, 0.5, 0.9374, 0.781, 0.75, 0.781, 0.75, 0.8124, 0.75, 0.8124, 0.75, 0.219, 0.75, 0.1876, 0.75, 0.1876, 0.75, 0.219, 0.75, 0.625, 0.8747, 0.5, 0.8747, 0.5, 0.8747, 0.625, 0.8747, 0.375, 0.8747, 0.5, 0.8747, 0.5, 0.8747, 0.781, 0.75, 0.7497, 0.75, 0.755, 0.75, 0.7811, 0.75, 0.781, 0.75, 0.7811, 0.75, 0.8073, 0.75, 0.8124, 0.75, 0.8124, 0.75, 0.8124, 0.75, 0.8073, 0.75, 0.8082, 0.75, 0.7497, 0.75, 0.7497, 0.75, 0.754, 0.75, 0.755, 0.75, 0.781, 0.75, 0.8124, 0.75, 0.8082, 0.75, 0.7812, 0.75, 0.7497, 0.75, 0.781, 0.75, 0.7812, 0.75, 0.754, 0.75, 0.8073, 0.75, 0.7811, 0.75, 0.7812, 0.75, 0.8082, 0.75, 0.8082, 0.75, 0.8073, 0.75, 0.8073, 0.75, 0.755, 0.75, 0.754, 0.75, 0.7812, 0.75, 0.7811, 0.75, 0.5, 0.9361, 0.625, 0.9361, 0.625, 0.937, 0.5, 0.937, 0.375, 0.9361, 0.5, 0.9361, 0.5, 0.937, 0.375, 0.937, 0.375, 0.9269, 0.5, 0.9269, 0.5, 0.9361, 0.375, 0.9361, 0.625, 0.9269, 0.625, 0.9361, 0.5, 0.9361, 0.5, 0.9269, 0.5, 0.906, 0.375, 0.906, 0.375, 0.8852, 0.5, 0.8852, 0.5, 0.906, 0.5, 0.8852, 0.625, 0.8852, 0.625, 0.906, 0.625, 0.9269, 0.5, 0.9269, 0.5, 0.906, 0.625, 0.906, 0.375, 0.9269, 0.375, 0.906, 0.5, 0.906, 0.5, 0.9269, 0.7497, 0.75, 0.7497, 0.75, 0.781, 0.75, 0.781, 0.75, 0.781, 0.75, 0.781, 0.75, 0.8124, 0.75, 0.8124, 0.75, 0.7812, 0.75, 0.754, 0.75, 0.754, 0.75, 0.7812, 0.75, 0.755, 0.75, 0.754, 0.75, 0.754, 0.75, 0.219, 0.75, 0.1876, 0.75, 0.1876, 0.75, 0.219, 0.75, 0.219, 0.75, 0.219, 0.75, 0.2503, 0.75, 0.2503, 0.75, 0.219, 0.75, 0.219, 0.75, 0.2503, 0.75, 0.2503, 0.75, 0.219, 0.75, 0.1876, 0.75, 0.1876, 0.75, 0.219, 0.75, 0.375, 0.876, 0.375, 0.875, 0.5, 0.875, 0.5, 0.876, 0.5, 0.876, 0.5, 0.875, 0.625, 0.875, 0.625, 0.876, 0.625, 0.8852, 0.5, 0.8852, 0.5, 0.876, 0.625, 0.876, 0.5, 0.8852, 0.375, 0.8852, 0.375, 0.876, 0.5, 0.876, 0.375, 0.8735, 0.375, 0.8652, 0.5, 0.8727, 0.5, 0.8743, 0.5, 0.8743, 0.5, 0.8727, 0.625, 0.8652, 0.625, 0.8735, 0.625, 0.8747, 0.5, 0.8747, 0.5, 0.8746, 0.625, 0.8745, 0.5, 0.8747, 0.375, 0.8747, 0.375, 0.8745, 0.5, 0.8746, 0.2189, 0.7465, 0.1863, 0.75, 0.1772, 0.75, 0.2189, 0.7153, 0.2189, 0.7465, 0.2189, 0.7153, 0.2598, 0.75, 0.2515, 0.75, 0.219, 0.75, 0.219, 0.7494, 0.2505, 0.75, 0.2503, 0.75, 0.219, 0.75, 0.1876, 0.75, 0.1874, 0.75, 0.219, 0.7494, 0.7811, 0.7465, 0.7485, 0.75, 0.7402, 0.75, 0.7811, 0.7153, 0.7811, 0.7465, 0.7811, 0.7153, 0.8228, 0.75, 0.8137, 0.75, 0.781, 0.75, 0.781, 0.7494, 0.8126, 0.75, 0.8124, 0.75, 0.781, 0.75, 0.7497, 0.75, 0.7495, 0.75, 0.781, 0.7494, 0.625, 0.9387, 0.625, 0.9478, 0.5, 0.9395, 0.5, 0.9378, 0.375, 0.9387, 0.5, 0.9378, 0.5, 0.9395, 0.375, 0.9478, 0.375, 0.8747, 0.375, 0.8747, 0.5, 0.8747, 0.5, 0.8747, 0.5, 0.9374, 0.375, 0.9376, 0.375, 0.9374, 0.5, 0.8747, 0.5, 0.8747, 0.625, 0.8747, 0.625, 0.8747, 0.625, 0.8747, 0.5, 0.8747, 0.5, 0.8747, 0.625, 0.8747, 0.5, 0.8747, 0.375, 0.8747, 0.375, 0.8747, 0.5, 0.8747, 0.219, 0.75, 0.1876, 0.75, 0.1876, 0.75, 0.219, 0.75, 0.219, 0.75, 0.219, 0.75, 0.2503, 0.75, 0.2503, 0.75, 0.219, 0.75, 0.219, 0.75, 0.2503, 0.75, 0.2503, 0.75, 0.219, 0.75, 0.1876, 0.75, 0.1876, 0.75, 0.219, 0.75, 0.7497, 0.75, 0.7497, 0.75, 0.781, 0.75, 0.781, 0.75, 0.8124, 0.75, 0.781, 0.75, 0.781, 0.75, 0.8124, 0.75, 0.781, 0.75, 0.781, 0.75, 0.8124, 0.75, 0.8124, 0.75, 0.781, 0.75, 0.7497, 0.75, 0.7497, 0.75, 0.781, 0.75, 0.5, 0.9374, 0.625, 0.9374, 0.625, 0.9374, 0.5, 0.9374, 0.375, 0.9374, 0.5, 0.9374, 0.5, 0.9374, 0.375, 0.9374, 0.625, 0.9376, 0.625, 0.9387, 0.5, 0.9378, 0.5, 0.9374, 0.5, 0.9374, 0.375, 0.9374, 0.375, 0.9374, 0.5, 0.9374, 0.5, 0.9378, 0.375, 0.9387, 0.375, 0.9376, 0.781, 0.7494, 0.7495, 0.75, 0.7485, 0.75, 0.7811, 0.7465, 0.781, 0.7494, 0.7811, 0.7465, 0.8137, 0.75, 0.8126, 0.75, 0.219, 0.7494, 0.1874, 0.75, 0.1863, 0.75, 0.2189, 0.7465, 0.2505, 0.75, 0.219, 0.7494, 0.2189, 0.7465, 0.2515, 0.75, 0.5, 0.8746, 0.375, 0.8745, 0.375, 0.8735, 0.5, 0.8743, 0.625, 0.8745, 0.5, 0.8746, 0.5, 0.8743, 0.625, 0.8735, 0.5, 0.9374, 0.5, 0.9374, 0.375, 0.9374, 0.375, 0.9374, 0.5, 0.9374, 0.625, 0.9374, 0.625, 0.9374, 0.5, 0.9374, 0.8124, 0.75, 0.781, 0.75, 0.781, 0.75, 0.8124, 0.75, 0.7497, 0.75, 0.7497, 0.75, 0.781, 0.75, 0.781, 0.75, 0.1876, 0.75, 0.1876, 0.75, 0.219, 0.75, 0.219, 0.75, 0.5, 0.8747, 0.5, 0.8747, 0.625, 0.8747, 0.625, 0.8747, 0.625, 0.875, 0.5, 0.875, 0.5, 0.8747, 0.625, 0.8747, 0.5, 0.8747, 0.5, 0.8747, 0.375, 0.8747, 0.5, 0.875, 0.375, 0.875, 0.375, 0.8747, 0.5, 0.8747, 0.219, 0.75, 0.219, 0.75, 0.2503, 0.75, 0.2503, 0.75, 0.1876, 0.75, 0.1876, 0.75, 0.219, 0.75, 0.219, 0.75, 0.781, 0.75, 0.781, 0.75, 0.8124, 0.75, 0.8124, 0.75, 0.781, 0.75, 0.7497, 0.75, 0.7497, 0.75, 0.781, 0.75, 0.5, 0.937, 0.5, 0.9374, 0.375, 0.9374, 0.375, 0.937, 0.5, 0.937, 0.625, 0.937, 0.625, 0.9374, 0.5, 0.9374, 0.781, 0.75, 0.7497, 0.75, 0.7497, 0.75, 0.781, 0.75, 0.375, 0.9374, 0.375, 0.9374, 0.5, 0.9374, 0.781, 0.75, 0.781, 0.75, 0.8124, 0.75, 0.8124, 0.75, 0.219, 0.75, 0.1876, 0.75, 0.1876, 0.75, 0.219, 0.75, 0.781, 0.75, 0.7497, 0.75, 0.755, 0.75, 0.7811, 0.75, 0.5, 0.8747, 0.625, 0.8747, 0.625, 0.8747, 0.781, 0.75, 0.7811, 0.75, 0.8073, 0.75, 0.8124, 0.75, 0.8124, 0.75, 0.8124, 0.75, 0.8073, 0.75, 0.8082, 0.75, 0.7497, 0.75, 0.7497, 0.75, 0.754, 0.75, 0.755, 0.75, 0.781, 0.75, 0.8124, 0.75, 0.8082, 0.75, 0.7812, 0.75, 0.7497, 0.75, 0.781, 0.75, 0.7812, 0.75, 0.754, 0.75, 0.8073, 0.75, 0.7811, 0.75, 0.7812, 0.75, 0.8082, 0.75, 0.755, 0.75, 0.754, 0.75, 0.7812, 0.75, 0.7811, 0.75, 0.1263, 0.5, 0.1354, 0.5, 0.1354, 0.625, 0.1263, 0.625, 0.1263, 0.75, 0.1263, 0.625, 0.1354, 0.625, 0.1354, 0.75, 0.125, 0.75, 0.125, 0.625, 0.1263, 0.625, 0.1263, 0.75, 0.125, 0.5, 0.1263, 0.5, 0.1263, 0.625, 0.125, 0.625, 0.8737, 0.75, 0.8646, 0.75, 0.8646, 0.625, 0.8737, 0.625, 0.8737, 0.5, 0.8737, 0.625, 0.8646, 0.625, 0.8646, 0.5, 0.875, 0.5, 0.875, 0.625, 0.8737, 0.625, 0.8737, 0.5, 0.0, 0.0, 0.0, 0.0, 0.0, 0.0, 0.0, 0.0, 0.8737, 0.625, 0.875, 0.625, 0.875, 0.75, 0.0, 0.0, 0.0, 0.0, 0.0, 0.0, 0.0, 0.0, 0.0, 0.0, 0.0, 0.0, 0.0, 0.0, 0.0, 0.0, 0.0, 0.0, 0.0, 0.0, 0.0, 0.0, 0.0, 0.0, 0.5, 0.9996, 0.375, 0.9987, 0.375, 0.9896, 0.5, 0.9978, 0.5, 0.9996, 0.5, 0.9978, 0.625, 0.9896, 0.625, 0.9987, 0.5, 1.0, 0.5, 0.9996, 0.625, 0.9987, 0.625, 1.0, 0.375, 1.0, 0.375, 0.9987, 0.5, 0.9996, 0.5, 1.0, 0.0, 0.0, 0.0, 0.0, 0.0, 0.0, 0.0, 0.0, 0.0, 0.0, 0.0, 0.0, 0.0, 0.0, 0.0, 0.0, 0.125, 0.75, 0.125, 0.625, 0.125, 0.625, 0.125, 0.75, 0.125, 0.625, 0.125, 0.5, 0.125, 0.5, 0.125, 0.625, 0.875, 0.5, 0.875, 0.625, 0.875, 0.625, 0.875, 0.5, 0.875, 0.75, 0.875, 0.75, 0.875, 0.625, 0.875, 0.625, 0.625, 1.0, 0.5, 1.0, 0.5, 1.0, 0.625, 1.0, 0.375, 1.0, 0.375, 1.0, 0.5, 1.0, 0.5, 1.0, 0.8646, 0.75, 0.8646, 0.625, 0.8646, 0.5, 0.8646, 0.5, 0.8646, 0.625, 0.8646, 0.75, 0.7498, 0.6241, 0.7503, 0.5559, 0.7812, 0.5554, 0.7812, 0.6215, 0.7507, 0.5, 0.8124, 0.5, 0.7812, 0.5554, 0.7503, 0.5559, 0.2188, 0.5563, 0.2188, 0.6215, 0.1868, 0.6241, 0.1876, 0.5, 0.2791, 0.625, 0.2502, 0.6241, 0.2497, 0.5569, 0.279, 0.5585, 0.2188, 0.6215, 0.2188, 0.5563, 0.2497, 0.5569, 0.2502, 0.6241, 0.2188, 0.5563, 0.1876, 0.5, 0.2493, 0.5, 0.2497, 0.5569, 0.6548, 0.5, 0.6909, 0.5, 0.6909, 0.5, 0.6548, 0.5, 0.8646, 0.5, 0.8646, 0.5, 0.8424, 0.5, 0.8424, 0.5, 0.1876, 0.5, 0.1876, 0.5, 0.1576, 0.5, 0.1576, 0.5, 0.5946, 0.5, 0.6548, 0.5, 0.6548, 0.5, 0.5946, 0.5, 0.8424, 0.5, 0.8424, 0.5, 0.8124, 0.5, 0.8124, 0.5, 0.8124, 0.5, 0.8124, 0.5, 0.7507, 0.5, 0.7507, 0.5, 0.5, 0.5, 0.5946, 0.5, 0.5946, 0.5, 0.5, 0.5, 0.6909, 0.5, 0.7507, 0.5, 0.7507, 0.5, 0.6909, 0.5, 0.5, 0.5, 0.5, 0.5, 0.4054, 0.5, 0.4054, 0.5, 0.1876, 0.5, 0.2493, 0.5, 0.2493, 0.5, 0.1876, 0.5, 0.4054, 0.5, 0.4054, 0.5, 0.3452, 0.5, 0.3452, 0.5, 0.3091, 0.5, 0.3091, 0.5, 0.2493, 0.5, 0.2493, 0.5, 0.3452, 0.5, 0.3452, 0.5, 0.3091, 0.5, 0.3091, 0.5, 0.0, 0.0, 0.0, 0.0, 0.0, 0.0, 0.0, 0.0, 0.0, 0.0, 0.0, 0.0, 0.0, 0.0, 0.0, 0.0, 0.8646, 0.5, 0.8646, 0.5, 0.8646, 0.5, 0.8646, 0.5, 0.3091, 0.5, 0.3452, 0.5, 0.3452, 0.5, 0.3091, 0.5, 0.4054, 0.5, 0.5, 0.5, 0.5, 0.5, 0.4054, 0.5, 0.2493, 0.5, 0.2493, 0.5, 0.1876, 0.5, 0.1876, 0.5, 0.6909, 0.5, 0.6909, 0.5, 0.6548, 0.5, 0.6548, 0.5, 0.8424, 0.5, 0.8646, 0.5, 0.8646, 0.5, 0.8424, 0.5, 0.6548, 0.5, 0.6548, 0.5, 0.5946, 0.5, 0.5946, 0.5, 0.8124, 0.5, 0.8424, 0.5, 0.8424, 0.5, 0.8124, 0.5, 0.2493, 0.5, 0.3091, 0.5, 0.3091, 0.5, 0.2493, 0.5, 0.0, 0.0, 0.0, 0.0, 0.0, 0.0, 0.0, 0.0, 0.7507, 0.5, 0.8124, 0.5, 0.8124, 0.5, 0.7507, 0.5, 0.0, 0.0, 0.0, 0.0, 0.0, 0.0, 0.0, 0.0, 0.7507, 0.5, 0.7507, 0.5, 0.6909, 0.5, 0.6909, 0.5, 0.1876, 0.5, 0.1876, 0.5, 0.1576, 0.5, 0.1576, 0.5, 0.8646, 0.5, 0.8646, 0.5, 0.8646, 0.5, 0.8646, 0.5, 0.3452, 0.5, 0.4054, 0.5, 0.4054, 0.5, 0.3452, 0.5, 0.5, 0.5, 0.5946, 0.5, 0.5946, 0.5, 0.5, 0.5, 0.5, 1.0, 0.375, 1.0, 0.375, 1.0, 0.5, 1.0, 0.5, 1.0, 0.5, 1.0, 0.625, 1.0, 0.625, 1.0, 0.875, 0.75, 0.875, 0.75, 0.875, 0.625, 0.875, 0.625, 0.875, 0.5, 0.875, 0.625, 0.875, 0.625, 0.875, 0.5, 0.125, 0.5, 0.125, 0.5, 0.125, 0.625, 0.125, 0.625, 0.125, 0.75, 0.125, 0.625, 0.125, 0.625, 0.125, 0.75, 0.0, 0.0, 0.0, 0.0, 0.0, 0.0, 0.0, 0.0, 0.0, 0.0, 0.0, 0.0, 0.0, 0.0, 0.0, 0.0, 0.0, 0.0, 0.0, 0.0, 0.0, 0.0, 0.0, 0.0, 0.0, 0.0, 0.0, 0.0, 0.0, 0.0, 0.0, 0.0, 0.125, 0.625, 0.125, 0.5, 0.125, 0.5, 0.125, 0.625, 0.125, 0.625, 0.125, 0.625, 0.125, 0.75, 0.125, 0.75, 0.875, 0.625, 0.875, 0.75, 0.875, 0.75, 0.875, 0.625, 0.875, 0.625, 0.875, 0.625, 0.875, 0.5, 0.875, 0.5, 0.375, 1.0, 0.375, 1.0, 0.5, 1.0, 0.5, 1.0, 0.625, 1.0, 0.5, 1.0, 0.5, 1.0, 0.625, 1.0, 0.0, 0.0, 0.0, 0.0, 0.0, 0.0, 0.0, 0.0, 0.0, 0.0, 0.0, 0.0, 0.0, 0.0, 0.0, 0.0, 0.0, 0.0, 0.0, 0.0, 0.0, 0.0, 0.0, 0.0, 0.0, 0.0, 0.0, 0.0, 0.0, 0.0, 0.0, 0.0, 0.375, 0.125, 0.375, 0.0, 0.5, 0.0, 0.5, 0.125, 0.5, 0.125, 0.5, 0.0, 0.625, 0.0, 0.625, 0.125, 0.5, 0.25, 0.5, 0.125, 0.625, 0.125, 0.625, 0.25, 0.375, 0.25, 0.375, 0.125, 0.5, 0.125, 0.5, 0.25, 0.125, 0.625, 0.125, 0.5, 0.125, 0.5, 0.125, 0.625, 0.125, 0.75, 0.125, 0.625, 0.125, 0.625, 0.125, 0.75, 0.125, 0.75, 0.125, 0.625, 0.125, 0.625, 0.125, 0.75, 0.125, 0.5, 0.125, 0.5, 0.125, 0.625, 0.125, 0.625, 0.875, 0.75, 0.875, 0.75, 0.875, 0.625, 0.875, 0.625, 0.875, 0.625, 0.875, 0.625, 0.875, 0.5, 0.875, 0.5, 0.875, 0.5, 0.875, 0.625, 0.875, 0.625, 0.875, 0.5, 0.875, 0.75, 0.875, 0.75, 0.875, 0.625, 0.875, 0.625, 0.5, 1.0, 0.375, 1.0, 0.375, 1.0, 0.5, 1.0, 0.5, 1.0, 0.5, 1.0, 0.625, 1.0, 0.625, 1.0, 0.625, 1.0, 0.5, 1.0, 0.5, 1.0, 0.625, 1.0, 0.375, 1.0, 0.375, 1.0, 0.5, 1.0, 0.5, 1.0, 0.625, 1.0, 0.5, 1.0, 0.5, 1.0, 0.625, 1.0, 0.5, 1.0, 0.375, 1.0, 0.375, 1.0, 0.5, 1.0, 0.875, 0.625, 0.875, 0.625, 0.875, 0.5, 0.875, 0.5, 0.875, 0.625, 0.875, 0.75, 0.875, 0.75, 0.875, 0.625, 0.125, 0.625, 0.125, 0.625, 0.125, 0.75, 0.125, 0.75, 0.125, 0.625, 0.125, 0.5, 0.125, 0.5, 0.125, 0.625, 0.0, 0.0, 0.0, 0.0, 0.0, 0.0, 0.0, 0.0, 0.0, 0.0, 0.0, 0.0, 0.0, 0.0, 0.0, 0.0, 0.0, 0.0, 0.0, 0.0, 0.0, 0.0, 0.0, 0.0, 0.0, 0.0, 0.0, 0.0, 0.0, 0.0, 0.0, 0.0, 0.0, 0.0, 0.0, 0.0, 0.0, 0.0, 0.0, 0.0, 0.0, 0.0, 0.0, 0.0, 0.0, 0.0, 0.0, 0.0, 0.0, 0.0, 0.0, 0.0, 0.0, 0.0, 0.0, 0.0, 0.0, 0.0, 0.0, 0.0, 0.0, 0.0, 0.0, 0.0, 0.0, 0.0, 0.0, 0.0, 0.0, 0.0, 0.5, 0.25, 0.625, 0.25, 0.625, 0.25, 0.7507, 0.5, 0.8124, 0.5, 0.8124, 0.5, 0.7507, 0.5, 0.0, 0.0, 0.0, 0.0, 0.0, 0.0, 0.0, 0.0, 0.6909, 0.5, 0.7507, 0.5, 0.7507, 0.5, 0.6909, 0.5, 0.1876, 0.5, 0.1876, 0.5, 0.1576, 0.5, 0.1576, 0.5, 0.8646, 0.5, 0.8646, 0.5, 0.8646, 0.5, 0.8646, 0.5, 0.4054, 0.5, 0.4054, 0.5, 0.3452, 0.5, 0.3452, 0.5, 0.5, 0.5, 0.5946, 0.5, 0.5946, 0.5, 0.5, 0.5, 0.3452, 0.5, 0.3452, 0.5, 0.3091, 0.5, 0.3091, 0.5, 0.5, 0.5, 0.5, 0.5, 0.4054, 0.5, 0.4054, 0.5, 0.2493, 0.5, 0.2493, 0.5, 0.1876, 0.5, 0.1876, 0.5, 0.6548, 0.5, 0.6909, 0.5, 0.6909, 0.5, 0.6548, 0.5, 0.8424, 0.5, 0.8646, 0.5, 0.8646, 0.5, 0.8424, 0.5, 0.5946, 0.5, 0.6548, 0.5, 0.6548, 0.5, 0.5946, 0.5, 0.8124, 0.5, 0.8424, 0.5, 0.8424, 0.5, 0.8124, 0.5, 0.3091, 0.5, 0.3091, 0.5, 0.2493, 0.5, 0.2493, 0.5, 0.0, 0.0, 0.0, 0.0, 0.0, 0.0, 0.0, 0.0])
me_cube.materials.append(mat_material_001)
me_cube.materials.append(mat_material_002)
me_cube.use_remesh_preserve_volume = False
me_cube.use_remesh_preserve_attributes = False
me_cube.use_mirror_vertex_groups = False
me_cube.update()
arm_armature = bpy.data.armatures.new('Armature')  # bones are not reproduced

# ---- objects
ob_staff = bpy.data.objects.new('Staff', me_cube_001)
ob_crystal = bpy.data.objects.new('Crystal', me_cylinder_002)
ob_armature = bpy.data.objects.new('Armature', arm_armature)
ob_cube = bpy.data.objects.new('Cube', me_cube)

# ---- transforms, parenting, visibility, modifiers, constraints
ob_staff.location = (0.1942, 0.2637, 1.695)
ob_staff.rotation_euler = (4.783e-11, 6.287, 3.585e-09)
ob_staff.scale = (0.2034, 0.2034, 0.2034)
ob_staff.lineart.crease_threshold = 0.0
_m = ob_staff.modifiers.new('Subdivision', 'SUBSURF')
_m.uv_smooth = 'PRESERVE_CORNERS'
_m.levels = 2
ob_crystal.parent = ob_staff
ob_crystal.matrix_parent_inverse = Matrix(((4.915, -0.0, 0.0, -0.9612), (-0.0, 4.915, -0.0, -0.2208), (0.0, -0.0, 4.915, -7.819), (-0.0, 0.0, -0.0, 1.0)))
ob_crystal.location = (0.1918, 0.04004, 1.604)
ob_crystal.scale = (1.103, 1.669, 1.103)
ob_crystal.lineart.crease_threshold = 0.0
_m = ob_crystal.modifiers.new('Bevel', 'BEVEL')
_m.width = 0.002
_m.width_pct = 0.002
_m.segments = 2
_m.limit_method = 'NONE'
_m = ob_crystal.modifiers.new('Displace', 'DISPLACE')
_m.mid_level = 0.1
_m.strength = 0.001
_m = ob_crystal.modifiers.new('Subdivision', 'SUBSURF')
_m.uv_smooth = 'PRESERVE_CORNERS'
ob_armature.location = (0.1364, 0.1624, 1.222)
ob_armature.rotation_euler = (1.462, -1.672, 1.723)
ob_armature.scale = (0.0653, 0.0653, 0.0653)
ob_armature.lineart.crease_threshold = 0.0
ob_cube.parent = ob_armature
ob_cube.matrix_parent_inverse = Matrix(((1.0, -0.0, 0.0, 0.2489), (-0.0, 1.0, -0.0, 0.02728), (-0.0, -0.0, 1.0, 0.1323), (-0.0, 0.0, -0.0, 1.0)))
ob_cube.location = (0.0, 0.0, 1.376)
ob_cube.rotation_euler = (0.008253, -0.03088, 0.05356)
ob_cube.scale = (-1.0, 1.0, 1.0)
ob_cube.lock_rotations_4d = False
ob_cube.empty_display_type = 'ARROWS'
ob_cube.lineart.crease_threshold = 0.0
_vg = ob_cube.vertex_groups.new(name='Pikkusormi4')
_vg.add([0, 1, 2, 3, 11, 12, 13, 31, 33, 35, 36, 38, 39, 46, 47, 48, 49, 81, 82, 85, 227], 1.0, 'REPLACE')
_vg = ob_cube.vertex_groups.new(name='Pikkusormi3')
for _i, _w in zip([2, 3, 13, 33, 36, 47, 227, 323, 329, 330, 332, 335, 339, 353, 354, 355, 356, 359, 360, 361, 362, 363, 364, 365], [1.0, 1.0, 1.0, 1.0, 1.0, 1.0, 1.0, 1.0, 1.0, 1.0, 1.0, 1.0, 0.643, 1.0, 1.0, 1.0, 1.0, 1.0, 1.0, 1.0, 1.0, 1.0, 1.0, 1.0]): _vg.add([_i], _w, 'REPLACE')
_vg = ob_cube.vertex_groups.new(name='Pikkusormi2')
for _i, _w in zip([315, 316, 317, 318, 333, 334, 336, 337, 338, 339, 340, 341, 347, 357, 358, 359, 360, 361, 362, 363, 364, 365, 366, 367, 368, 369, 370, 371, 372, 381, 382, 383, 384, 385, 386], [1.0, 1.0, 1.0, 1.0, 1.0, 1.0, 1.0, 1.0, 1.0, 1.0, 1.0, 1.0, 0.3976, 1.0, 1.0, 1.0, 1.0, 1.0, 1.0, 1.0, 1.0, 1.0, 1.0, 1.0, 1.0, 1.0, 1.0, 1.0, 1.0, 1.0, 1.0, 1.0, 1.0, 1.0, 1.0]): _vg.add([_i], _w, 'REPLACE')
_vg = ob_cube.vertex_groups.new(name='Pikkusormi1')
for _i, _w in zip([313, 314, 319, 320, 321, 322, 324, 325, 326, 327, 328, 331, 341, 342, 343, 344, 345, 346, 347, 348, 349, 350, 351, 352, 373, 374, 375, 376, 377, 378, 379, 380, 381, 382, 383, 384, 385, 386, 387, 388, 389, 390, 391, 392, 393, 394, 395, 396], [1.0, 1.0, 1.0, 1.0, 1.0, 1.0, 1.0, 1.0, 1.0, 1.0, 1.0, 1.0, 1.0, 1.0, 1.0, 1.0, 1.0, 1.0, 0.997, 1.0, 1.0, 1.0, 1.0, 1.0, 1.0, 1.0, 1.0, 1.0, 1.0, 1.0, 1.0, 1.0, 1.0, 1.0, 1.0, 1.0, 1.0, 1.0, 1.0, 1.0, 1.0, 1.0, 1.0, 1.0, 1.0, 1.0, 1.0, 1.0]): _vg.add([_i], _w, 'REPLACE')
_vg = ob_cube.vertex_groups.new(name='Nimetön4')
_vg.add([7, 8, 9, 10, 11, 12, 13, 40, 42, 44, 45, 48, 49, 84, 86, 227, 424, 425, 427, 428], 1.0, 'REPLACE')
_vg = ob_cube.vertex_groups.new(name='Nimetön3')
for _i, _w in zip([8, 9, 13, 40, 43, 45, 227, 244, 245, 247, 250, 254, 268, 269, 270, 271, 275, 276, 277, 278, 279, 280, 281, 323], [1.0, 1.0, 1.0, 1.0, 1.0, 1.0, 1.0, 1.0, 1.0, 1.0, 1.0, 0.643, 1.0, 1.0, 1.0, 1.0, 1.0, 1.0, 1.0, 1.0, 1.0, 1.0, 1.0, 1.0]): _vg.add([_i], _w, 'REPLACE')
_vg = ob_cube.vertex_groups.new(name='Nimetön2')
for _i, _w in zip([231, 232, 233, 234, 248, 249, 251, 252, 253, 254, 255, 256, 262, 272, 273, 274, 275, 276, 277, 278, 279, 280, 281, 282, 283, 284, 285, 286, 287, 288, 297, 298, 299, 300, 301, 302], [1.0, 1.0, 1.0, 1.0, 1.0, 1.0, 1.0, 1.0, 1.0, 1.0, 1.0, 1.0, 0.3976, 1.0, 1.0, 1.0, 1.0, 1.0, 1.0, 1.0, 1.0, 1.0, 1.0, 1.0, 1.0, 1.0, 1.0, 1.0, 1.0, 1.0, 1.0, 1.0, 1.0, 1.0, 1.0, 1.0]): _vg.add([_i], _w, 'REPLACE')
_vg = ob_cube.vertex_groups.new(name='Nimetön1')
for _i, _w in zip([228, 229, 230, 235, 236, 237, 238, 239, 240, 241, 242, 243, 246, 256, 257, 258, 259, 260, 261, 262, 263, 264, 265, 266, 267, 289, 290, 291, 292, 293, 294, 295, 296, 297, 298, 299, 300, 301, 302, 303, 304, 305, 306, 307, 308, 309, 310, 311, 312], [1.0, 1.0, 1.0, 1.0, 1.0, 1.0, 1.0, 1.0, 1.0, 1.0, 1.0, 1.0, 1.0, 1.0, 1.0, 1.0, 1.0, 1.0, 1.0, 0.997, 1.0, 1.0, 1.0, 1.0, 1.0, 1.0, 1.0, 1.0, 1.0, 1.0, 1.0, 1.0, 1.0, 1.0, 1.0, 1.0, 1.0, 1.0, 1.0, 1.0, 1.0, 1.0, 1.0, 1.0, 1.0, 1.0, 1.0, 1.0, 1.0]): _vg.add([_i], _w, 'REPLACE')
_vg = ob_cube.vertex_groups.new(name='Keskisormi4')
_vg.add([7, 8, 9, 10, 14, 15, 16, 17, 34, 41, 42, 44, 50, 52, 53, 55, 80, 83, 89, 423, 425, 426, 428], 1.0, 'REPLACE')
_vg = ob_cube.vertex_groups.new(name='Keskisormi3')
for _i, _w in zip([8, 9, 15, 16, 41, 43, 50, 54, 61, 62, 64, 67, 71, 94, 95, 96, 97, 101, 102, 103, 104, 105, 106, 107], [1.0, 1.0, 1.0, 1.0, 1.0, 1.0, 1.0, 1.0, 1.0, 1.0, 1.0, 1.0, 0.643, 1.0, 1.0, 1.0, 1.0, 1.0, 1.0, 1.0, 1.0, 1.0, 1.0, 1.0]): _vg.add([_i], _w, 'REPLACE')
_vg = ob_cube.vertex_groups.new(name='Keskisormi2')
for _i, _w in zip([22, 23, 24, 25, 65, 66, 68, 69, 70, 71, 72, 73, 79, 98, 99, 100, 101, 102, 103, 104, 105, 106, 107, 108, 109, 110, 111, 112, 113, 114, 123, 124, 125, 126, 127, 128], [1.0, 1.0, 1.0, 1.0, 1.0, 1.0, 1.0, 1.0, 1.0, 1.0, 1.0, 1.0, 0.3967, 1.0, 1.0, 1.0, 1.0, 1.0, 1.0, 1.0, 1.0, 1.0, 1.0, 1.0, 1.0, 1.0, 1.0, 1.0, 1.0, 1.0, 1.0, 1.0, 1.0, 1.0, 1.0, 1.0]): _vg.add([_i], _w, 'REPLACE')
_vg = ob_cube.vertex_groups.new(name='Keskisormi1')
for _i, _w in zip([18, 19, 20, 21, 26, 27, 28, 29, 56, 57, 58, 59, 60, 63, 73, 74, 75, 76, 77, 78, 79, 88, 90, 91, 92, 93, 115, 116, 117, 118, 119, 120, 121, 122, 123, 124, 125, 126, 127, 128, 129, 130, 131, 132, 133, 134, 135, 136, 137, 138, 139], [1.0, 1.0, 1.0, 1.0, 1.0, 1.0, 1.0, 1.0, 1.0, 1.0, 1.0, 1.0, 1.0, 1.0, 1.0, 1.0, 1.0, 1.0, 1.0, 1.0, 0.997, 1.0, 1.0, 1.0, 1.0, 1.0, 1.0, 1.0, 1.0, 1.0, 1.0, 1.0, 1.0, 1.0, 1.0, 1.0, 1.0, 1.0, 1.0, 1.0, 1.0, 1.0, 1.0, 1.0, 1.0, 1.0, 1.0, 1.0, 1.0, 1.0, 1.0]): _vg.add([_i], _w, 'REPLACE')
_vg = ob_cube.vertex_groups.new(name='Etusormi4')
_vg.add([4, 5, 6, 14, 16, 30, 32, 34, 37, 51, 52, 53, 80, 87, 397, 399, 403, 404, 405, 408, 409, 411, 412, 413, 415], 1.0, 'REPLACE')
_vg = ob_cube.vertex_groups.new(name='Etusormi3')
_vg.add([5, 6, 15, 16, 32, 34, 51, 54, 157, 158, 160, 163, 181, 182, 183, 184, 188, 189, 190, 191, 192, 193, 194, 195], 1.0, 'REPLACE')
_vg = ob_cube.vertex_groups.new(name='Etusormi2')
for _i, _w in zip([144, 145, 146, 147, 161, 162, 164, 165, 166, 167, 168, 169, 175, 185, 186, 187, 188, 189, 190, 191, 192, 193, 194, 195, 196, 197, 198, 199, 200, 201, 202, 211, 212, 213, 214, 215, 216], [1.0, 1.0, 1.0, 1.0, 1.0, 1.0, 1.0, 1.0, 1.0, 1.0, 1.0, 1.0, 0.3976, 1.0, 1.0, 1.0, 1.0, 1.0, 1.0, 1.0, 1.0, 1.0, 1.0, 1.0, 1.0, 1.0, 1.0, 1.0, 1.0, 1.0, 1.0, 1.0, 1.0, 1.0, 1.0, 1.0, 1.0]): _vg.add([_i], _w, 'REPLACE')
_vg = ob_cube.vertex_groups.new(name='Etusormi1')
for _i, _w in zip([140, 141, 142, 143, 148, 149, 150, 151, 152, 153, 154, 155, 156, 159, 169, 170, 171, 172, 173, 174, 175, 176, 177, 178, 179, 180, 203, 204, 205, 206, 207, 208, 209, 210, 211, 212, 213, 214, 215, 216, 217, 218, 219, 220, 221, 222, 223, 224, 225, 226], [1.0, 1.0, 1.0, 1.0, 1.0, 1.0, 1.0, 1.0, 1.0, 1.0, 1.0, 1.0, 1.0, 1.0, 1.0, 1.0, 1.0, 1.0, 1.0, 1.0, 0.997, 1.0, 1.0, 1.0, 1.0, 1.0, 1.0, 1.0, 1.0, 1.0, 1.0, 1.0, 1.0, 1.0, 1.0, 1.0, 1.0, 1.0, 1.0, 1.0, 1.0, 1.0, 1.0, 1.0, 1.0, 1.0, 1.0, 1.0, 1.0, 1.0]): _vg.add([_i], _w, 'REPLACE')
_vg = ob_cube.vertex_groups.new(name='Peukalo3')
_vg.add([4, 7, 14, 30, 52, 53, 87, 397, 402, 403, 409, 410, 412, 413, 414, 431, 432, 436, 438, 442, 443, 444], 1.0, 'REPLACE')
_vg = ob_cube.vertex_groups.new(name='Peukalo2')
_vg.add([398, 399, 400, 401, 404, 405, 406, 407, 409, 410, 411, 412, 413, 414, 416, 417, 418, 419, 420, 421, 422, 461, 462, 463, 464, 465, 466, 467, 468, 477], 1.0, 'REPLACE')
_vg = ob_cube.vertex_groups.new(name='Peukalo1')
_vg.add([461, 462, 463, 464, 465, 466, 467, 468, 469, 470, 471, 472, 473, 474, 475, 476, 478, 479, 480, 481, 482, 483, 484, 485, 486, 487, 488, 489, 490, 491, 492, 493, 494, 495, 496, 497, 498, 499, 500, 501, 502, 503, 504, 505, 506, 507, 508, 509, 510], 1.0, 'REPLACE')
_m = ob_cube.modifiers.new('Subdivision', 'SUBSURF')
_m.uv_smooth = 'PRESERVE_CORNERS'
_m = ob_cube.modifiers.new('Armature', 'ARMATURE')
_m.object = ob_armature

# ---- collection membership
col_collection.objects.link(ob_staff)
col_collection.objects.link(ob_crystal)
col_collection.objects.link(ob_armature)
col_collection.objects.link(ob_cube)

# ---- scene / render settings (as saved in the file)
scene.frame_start = 1; scene.frame_end = 270; scene.frame_set(1)
scene.render.engine = 'BLENDER_EEVEE_NEXT'
scene.cycles.use_denoising = False
scene.cycles.samples = 128
scene.cycles.sampling_pattern = 'TABULATED_SOBOL'
scene.cycles.use_adaptive_sampling = False
scene.cycles.use_light_tree = False
scene.eevee.use_raytracing = True
scene.view_settings.view_transform = 'Filmic'
bpy.context.view_layer.update()

# ---- added for rendering (the .blend has no active camera and no usable light): camera, sun
cam_auto = bpy.data.cameras.new('AutoCamera')
cam_auto.lens = 50.0
cam_auto.sensor_width = 36.0
cam_auto.clip_end = 1000.0
ob_auto_camera = bpy.data.objects.new('AutoCamera', cam_auto)
scene.collection.objects.link(ob_auto_camera)
ob_auto_camera.location = (1.9264, -1.99707, 2.33891)
ob_auto_camera.rotation_euler = (1.09748, -7.21219e-08, 0.694738)
scene.camera = ob_auto_camera
light_auto_sun = bpy.data.lights.new('AutoSun', 'SUN')
light_auto_sun.energy = 3.0
light_auto_sun.angle = 0.0523599
ob_auto_sun = bpy.data.objects.new('AutoSun', light_auto_sun)
scene.collection.objects.link(ob_auto_sun)
ob_auto_sun.rotation_euler = (0.872665, 0.174533, 0.523599)
bpy.context.view_layer.update()
